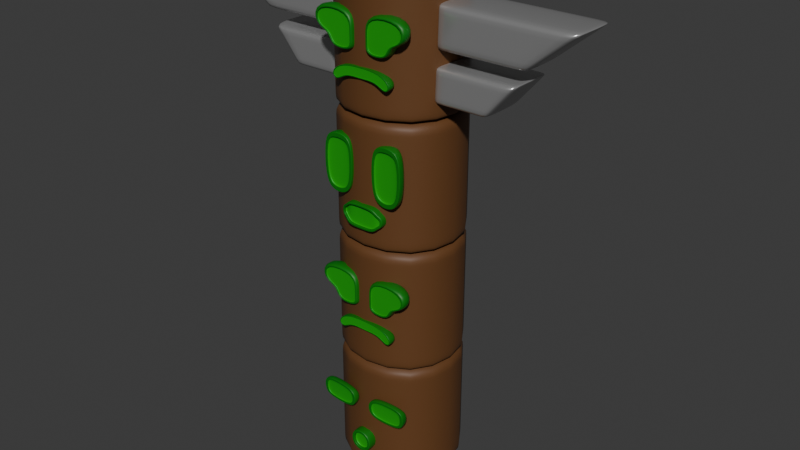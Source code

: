 # Source: totem.blend  (saved by Blender 4.5.90; exported with 4.5.12 LTS)
import bpy
from mathutils import Matrix  # noqa: F401  (used for matrix-valued properties, if any)

bpy.ops.wm.read_factory_settings(use_empty=True)
scene = bpy.context.scene
scene.name = 'Scene'

# ---- collections
col_totem = bpy.data.collections.new('Totem'); scene.collection.children.link(col_totem)
col_cara_1 = bpy.data.collections.new('Cara 1'); col_totem.children.link(col_cara_1)
col_cara_2 = bpy.data.collections.new('Cara 2'); col_totem.children.link(col_cara_2)
col_cara_3 = bpy.data.collections.new('Cara 3'); col_totem.children.link(col_cara_3)
col_cara_4 = bpy.data.collections.new('Cara 4'); col_totem.children.link(col_cara_4)

# ---- materials (node trees are filled in below, after node groups)
mat_madera = bpy.data.materials.new('Madera')
mat_madera.alpha_threshold = 0.0
mat_madera.roughness = 0.5
mat_madera.line_color = (0.0, 0.0, 0.0, 1.0)
mat_metal_pinchos = bpy.data.materials.new('Metal Pinchos')
mat_verde_oscuro = bpy.data.materials.new('Verde Oscuro')
mat_verde_chillon = bpy.data.materials.new('Verde Chillon')

# ---- material node trees
mat_madera.use_nodes = True; mat_madera.node_tree.nodes.clear()
_N = mat_madera.node_tree.nodes; _L = mat_madera.node_tree.links
n0 = _N.new('ShaderNodeOutputMaterial'); n0.name = 'Material Output'; n0.location = (200, 100)
n1 = _N.new('ShaderNodeBsdfPrincipled'); n1.name = 'Principled BSDF'; n1.location = (-200, 100)
n1.inputs[0].default_value = (0.132, 0.05377, 0.01672, 1.0)
n1.inputs[2].default_value = 0.5466
n1.inputs[3].default_value = 1.45
_L.new(n1.outputs[0], n0.inputs[0])
n0.is_active_output = True
mat_metal_pinchos.use_nodes = True; mat_metal_pinchos.node_tree.nodes.clear()
_N = mat_metal_pinchos.node_tree.nodes; _L = mat_metal_pinchos.node_tree.links
n0 = _N.new('ShaderNodeBsdfPrincipled'); n0.name = 'Principled BSDF'; n0.location = (-200, 100)
n0.inputs[0].default_value = (0.5274, 0.5274, 0.5274, 1.0)
n0.inputs[1].default_value = 0.6541
n0.inputs[2].default_value = 0.2824
n1 = _N.new('ShaderNodeOutputMaterial'); n1.name = 'Material Output'; n1.location = (200, 100)
_L.new(n0.outputs[0], n1.inputs[0])
n1.is_active_output = True
mat_verde_oscuro.use_nodes = True; mat_verde_oscuro.node_tree.nodes.clear()
_N = mat_verde_oscuro.node_tree.nodes; _L = mat_verde_oscuro.node_tree.links
n0 = _N.new('ShaderNodeBsdfPrincipled'); n0.name = 'Principled BSDF'; n0.location = (-200, 100)
n0.inputs[0].default_value = (0.0, 0.165, 0.0016, 1.0)
n1 = _N.new('ShaderNodeOutputMaterial'); n1.name = 'Material Output'; n1.location = (200, 100)
_L.new(n0.outputs[0], n1.inputs[0])
n1.is_active_output = True
mat_verde_chillon.use_nodes = True; mat_verde_chillon.node_tree.nodes.clear()
_N = mat_verde_chillon.node_tree.nodes; _L = mat_verde_chillon.node_tree.links
n0 = _N.new('ShaderNodeBsdfPrincipled'); n0.name = 'Principled BSDF'; n0.location = (-200, 100)
n0.inputs[0].default_value = (0.001655, 0.3427, 0.005364, 1.0)
n1 = _N.new('ShaderNodeOutputMaterial'); n1.name = 'Material Output'; n1.location = (200, 100)
_L.new(n0.outputs[0], n1.inputs[0])
n1.is_active_output = True

# ---- world
world_world = bpy.data.worlds.new('World'); scene.world = world_world
world_world.use_nodes = True; world_world.node_tree.nodes.clear()
_N = world_world.node_tree.nodes; _L = world_world.node_tree.links
n0 = _N.new('ShaderNodeOutputWorld'); n0.name = 'World Output'; n0.location = (200, 100)
n1 = _N.new('ShaderNodeBackground'); n1.name = 'Background'; n1.location = (-200, 100)
n1.inputs[0].default_value = (0.05088, 0.05088, 0.05088, 1.0)
_L.new(n1.outputs[0], n0.inputs[0])
n0.is_active_output = True
world_world.color = (0.05088, 0.05088, 0.05088)
world_world.sun_shadow_jitter_overblur = 0.0

# ---- meshes
me_cube = bpy.data.meshes.new('Cube')
me_cube.from_pydata([(1.0, 1.0, 1.0), (0.9262, 0.9262, -1.0), (1.0, -1.0, 1.0), (0.9262, -0.9262, -1.0), (-1.0, 1.0, 1.0), (-0.9262, 0.9262, -1.0), (-1.0, -1.0, 1.0), (-0.9262, -0.9262, -1.0), (1.0, 1.0, 0.7662), (-1.0, -1.0, 0.7662), (1.0, -1.0, 0.7662), (-1.0, 1.0, 0.7662), (1.0, 1.0, -0.7997), (1.0, -1.0, -0.7997), (-1.0, 1.0, -0.7997), (-1.0, -1.0, -0.7997), (-1.0, -1.0, -0.4865), (-1.0, -1.0, -0.1733), (-1.0, -1.0, 0.1398), (-1.0, -1.0, 0.453), (1.0, 1.0, 0.453), (1.0, 1.0, 0.1398), (1.0, 1.0, -0.1733), (1.0, 1.0, -0.4865), (1.0, -1.0, 0.453), (1.0, -1.0, 0.1398), (1.0, -1.0, -0.1733), (1.0, -1.0, -0.4865), (-1.0, 1.0, 0.453), (-1.0, 1.0, 0.1398), (-1.0, 1.0, -0.1733), (-1.0, 1.0, -0.4865), (-1.0, 1.0, -1.0), (-1.0, -1.0, -1.0), (1.0, 1.0, -1.0), (1.0, -1.0, -1.0)], [], [(0, 4, 6, 2), (10, 2, 6, 9), (9, 6, 4, 11), (5, 1, 3, 7), (8, 0, 2, 10), (11, 4, 0, 8), (28, 11, 8, 20), (20, 8, 10, 24), (19, 9, 11, 28), (24, 10, 9, 19), (35, 13, 15, 33), (33, 15, 14, 32), (34, 12, 13, 35), (32, 14, 12, 34), (13, 27, 16, 15), (27, 26, 17, 16), (26, 25, 18, 17), (25, 24, 19, 18), (15, 16, 31, 14), (16, 17, 30, 31), (17, 18, 29, 30), (18, 19, 28, 29), (12, 23, 27, 13), (23, 22, 26, 27), (22, 21, 25, 26), (21, 20, 24, 25), (14, 31, 23, 12), (31, 30, 22, 23), (30, 29, 21, 22), (29, 28, 20, 21), (5, 7, 33, 32), (1, 5, 32, 34), (7, 3, 35, 33), (3, 1, 34, 35)])
me_cube.polygons.foreach_set('use_smooth', [True] * 34)
_uv = me_cube.uv_layers.new(name='UVMap')
_uv.uv.foreach_set('vector', [0.625, 0.5, 0.875, 0.5, 0.875, 0.75, 0.625, 0.75, 0.5958, 0.75, 0.625, 0.75, 0.625, 1.0, 0.5958, 1.0, 0.5958, 0.0, 0.625, 0.0, 0.625, 0.25, 0.5958, 0.25, 0.1342, 0.5092, 0.3658, 0.5092, 0.3658, 0.7408, 0.1342, 0.7408, 0.5958, 0.5, 0.625, 0.5, 0.625, 0.75, 0.5958, 0.75, 0.5958, 0.25, 0.625, 0.25, 0.625, 0.5, 0.5958, 0.5, 0.5566, 0.25, 0.5958, 0.25, 0.5958, 0.5, 0.5566, 0.5, 0.5566, 0.5, 0.5958, 0.5, 0.5958, 0.75, 0.5566, 0.75, 0.5566, 0.0, 0.5958, 0.0, 0.5958, 0.25, 0.5566, 0.25, 0.5566, 0.75, 0.5958, 0.75, 0.5958, 1.0, 0.5566, 1.0, 0.375, 0.75, 0.4, 0.75, 0.4, 1.0, 0.375, 1.0, 0.375, 0.0, 0.4, 0.0, 0.4, 0.25, 0.375, 0.25, 0.375, 0.5, 0.4, 0.5, 0.4, 0.75, 0.375, 0.75, 0.375, 0.25, 0.4, 0.25, 0.4, 0.5, 0.375, 0.5, 0.4, 0.75, 0.4392, 0.75, 0.4392, 1.0, 0.4, 1.0, 0.4392, 0.75, 0.4783, 0.75, 0.4783, 1.0, 0.4392, 1.0, 0.4783, 0.75, 0.5175, 0.75, 0.5175, 1.0, 0.4783, 1.0, 0.5175, 0.75, 0.5566, 0.75, 0.5566, 1.0, 0.5175, 1.0, 0.4, 0.0, 0.4392, 0.0, 0.4392, 0.25, 0.4, 0.25, 0.4392, 0.0, 0.4783, 0.0, 0.4783, 0.25, 0.4392, 0.25, 0.4783, 0.0, 0.5175, 0.0, 0.5175, 0.25, 0.4783, 0.25, 0.5175, 0.0, 0.5566, 0.0, 0.5566, 0.25, 0.5175, 0.25, 0.4, 0.5, 0.4392, 0.5, 0.4392, 0.75, 0.4, 0.75, 0.4392, 0.5, 0.4783, 0.5, 0.4783, 0.75, 0.4392, 0.75, 0.4783, 0.5, 0.5175, 0.5, 0.5175, 0.75, 0.4783, 0.75, 0.5175, 0.5, 0.5566, 0.5, 0.5566, 0.75, 0.5175, 0.75, 0.4, 0.25, 0.4392, 0.25, 0.4392, 0.5, 0.4, 0.5, 0.4392, 0.25, 0.4783, 0.25, 0.4783, 0.5, 0.4392, 0.5, 0.4783, 0.25, 0.5175, 0.25, 0.5175, 0.5, 0.4783, 0.5, 0.5175, 0.25, 0.5566, 0.25, 0.5566, 0.5, 0.5175, 0.5, 0.1342, 0.5092, 0.1342, 0.7408, 0.125, 0.75, 0.125, 0.5, 0.3658, 0.5092, 0.1342, 0.5092, 0.125, 0.5, 0.375, 0.5, 0.1342, 0.7408, 0.3658, 0.7408, 0.375, 0.75, 0.125, 0.75, 0.3658, 0.7408, 0.3658, 0.5092, 0.375, 0.5, 0.375, 0.75])
me_cube.materials.append(mat_madera)
me_cube.use_mirror_vertex_groups = False
me_cube.update()
me_cube_003 = bpy.data.meshes.new('Cube.003')
me_cube_003.from_pydata([(-1.039, -1.0, -1.658), (-1.039, -1.0, 1.0), (-1.039, 1.0, -1.658), (-1.039, 1.0, 1.0), (0.3061, -1.0, -1.658), (1.101, -1.0, 1.0), (0.3061, 1.0, -1.658), (1.101, 1.0, 1.0), (-0.9943, 1.0, -1.658), (-0.968, 1.0, 1.0), (-0.9943, -1.0, -1.658), (-0.968, -1.0, 1.0), (0.9964, 1.0, 1.0), (0.2403, -1.0, -1.658), (0.2403, 1.0, -1.658), (0.9964, -1.0, 1.0), (-1.039, -1.0, 0.7308), (-1.039, 1.0, 0.7308), (1.021, 1.0, 0.7308), (1.021, -1.0, 0.7308), (-0.9707, -1.0, 0.7308), (-0.9707, 1.0, 0.7308), (0.9198, -1.0, 0.7308), (0.9198, 1.0, 0.7308), (-1.039, 1.0, -1.348), (0.3988, 1.0, -1.348), (0.3988, -1.0, -1.348), (-0.9912, -1.0, -1.348), (-0.9912, 1.0, -1.348), (0.3285, -1.0, -1.348), (0.3285, 1.0, -1.348), (-1.039, -1.0, -1.348), (-1.048, -1.0, -4.656), (-1.048, -1.0, -2.427), (-1.048, 1.0, -4.656), (-1.048, 1.0, -2.427), (-0.2415, -1.0, -4.656), (0.2353, -1.0, -2.427), (-0.2415, 1.0, -4.656), (0.2353, 1.0, -2.427), (-1.021, 1.0, -4.656), (-1.005, 1.0, -2.427), (-1.021, -1.0, -4.656), (-1.005, -1.0, -2.427), (0.1725, 1.0, -2.427), (-0.2809, -1.0, -4.656), (-0.2809, 1.0, -4.656), (0.1725, -1.0, -2.427), (-1.048, -1.0, -2.653), (-1.048, 1.0, -2.653), (0.187, 1.0, -2.653), (0.187, -1.0, -2.653), (-1.007, -1.0, -2.653), (-1.007, 1.0, -2.653), (0.1266, -1.0, -2.653), (0.1266, 1.0, -2.653), (-1.048, 1.0, -4.396), (-0.1858, 1.0, -4.396), (-0.1858, -1.0, -4.396), (-1.019, -1.0, -4.396), (-1.019, 1.0, -4.396), (-0.228, -1.0, -4.396), (-0.228, 1.0, -4.396), (-1.048, -1.0, -4.396)], [], [(16, 1, 3, 17), (23, 12, 7, 18), (18, 7, 5, 19), (20, 11, 1, 16), (14, 6, 4, 13), (9, 3, 1, 11), (12, 9, 11, 15), (2, 8, 10, 0), (22, 15, 11, 20), (17, 3, 9, 21), (19, 5, 15, 22), (7, 12, 15, 5), (8, 14, 13, 10), (21, 9, 12, 23), (28, 21, 23, 30), (26, 19, 22, 29), (24, 17, 21, 28), (29, 22, 20, 27), (27, 20, 16, 31), (25, 18, 19, 26), (30, 23, 18, 25), (31, 16, 17, 24), (0, 31, 24, 2), (14, 30, 25, 6), (6, 25, 26, 4), (10, 27, 31, 0), (13, 29, 27, 10), (2, 24, 28, 8), (4, 26, 29, 13), (8, 28, 30, 14), (48, 33, 35, 49), (55, 44, 39, 50), (50, 39, 37, 51), (52, 43, 33, 48), (46, 38, 36, 45), (41, 35, 33, 43), (44, 41, 43, 47), (34, 40, 42, 32), (54, 47, 43, 52), (49, 35, 41, 53), (51, 37, 47, 54), (39, 44, 47, 37), (40, 46, 45, 42), (53, 41, 44, 55), (60, 53, 55, 62), (58, 51, 54, 61), (56, 49, 53, 60), (61, 54, 52, 59), (59, 52, 48, 63), (57, 50, 51, 58), (62, 55, 50, 57), (63, 48, 49, 56), (32, 63, 56, 34), (46, 62, 57, 38), (38, 57, 58, 36), (42, 59, 63, 32), (45, 61, 59, 42), (34, 56, 60, 40), (36, 58, 61, 45), (40, 60, 62, 46)])
me_cube_003.polygons.foreach_set('use_smooth', [True] * 60)
_uv = me_cube_003.uv_layers.new(name='UVMap')
_uv.uv.foreach_set('vector', [0.5997, 0.0, 0.625, 0.0, 0.625, 0.25, 0.5997, 0.25, 0.5997, 0.4878, 0.625, 0.4878, 0.625, 0.5, 0.5997, 0.5, 0.5997, 0.5, 0.625, 0.5, 0.625, 0.75, 0.5997, 0.75, 0.5997, 0.9917, 0.625, 0.9917, 0.625, 1.0, 0.5997, 1.0, 0.3628, 0.5, 0.375, 0.5, 0.375, 0.75, 0.3628, 0.75, 0.8667, 0.5, 0.875, 0.5, 0.875, 0.75, 0.8667, 0.75, 0.6372, 0.5, 0.8667, 0.5, 0.8667, 0.75, 0.6372, 0.75, 0.125, 0.5, 0.1333, 0.5, 0.1333, 0.75, 0.125, 0.75, 0.5997, 0.7622, 0.625, 0.7622, 0.625, 0.9917, 0.5997, 0.9917, 0.5997, 0.25, 0.625, 0.25, 0.625, 0.2583, 0.5997, 0.2583, 0.5997, 0.75, 0.625, 0.75, 0.625, 0.7622, 0.5997, 0.7622, 0.625, 0.5, 0.6372, 0.5, 0.6372, 0.75, 0.625, 0.75, 0.1333, 0.5, 0.3628, 0.5, 0.3628, 0.75, 0.1333, 0.75, 0.5997, 0.2583, 0.625, 0.2583, 0.625, 0.4878, 0.5997, 0.4878, 0.4042, 0.2583, 0.5997, 0.2583, 0.5997, 0.4878, 0.4042, 0.4878, 0.4042, 0.75, 0.5997, 0.75, 0.5997, 0.7622, 0.4042, 0.7622, 0.4042, 0.25, 0.5997, 0.25, 0.5997, 0.2583, 0.4042, 0.2583, 0.4042, 0.7622, 0.5997, 0.7622, 0.5997, 0.9917, 0.4042, 0.9917, 0.4042, 0.9917, 0.5997, 0.9917, 0.5997, 1.0, 0.4042, 1.0, 0.4042, 0.5, 0.5997, 0.5, 0.5997, 0.75, 0.4042, 0.75, 0.4042, 0.4878, 0.5997, 0.4878, 0.5997, 0.5, 0.4042, 0.5, 0.4042, 0.0, 0.5997, 0.0, 0.5997, 0.25, 0.4042, 0.25, 0.375, 0.0, 0.4042, 0.0, 0.4042, 0.25, 0.375, 0.25, 0.375, 0.4878, 0.4042, 0.4878, 0.4042, 0.5, 0.375, 0.5, 0.375, 0.5, 0.4042, 0.5, 0.4042, 0.75, 0.375, 0.75, 0.375, 0.9917, 0.4042, 0.9917, 0.4042, 1.0, 0.375, 1.0, 0.375, 0.7622, 0.4042, 0.7622, 0.4042, 0.9917, 0.375, 0.9917, 0.375, 0.25, 0.4042, 0.25, 0.4042, 0.2583, 0.375, 0.2583, 0.375, 0.75, 0.4042, 0.75, 0.4042, 0.7622, 0.375, 0.7622, 0.375, 0.2583, 0.4042, 0.2583, 0.4042, 0.4878, 0.375, 0.4878, 0.5997, 0.0, 0.625, 0.0, 0.625, 0.25, 0.5997, 0.25, 0.5997, 0.4878, 0.625, 0.4878, 0.625, 0.5, 0.5997, 0.5, 0.5997, 0.5, 0.625, 0.5, 0.625, 0.75, 0.5997, 0.75, 0.5997, 0.9917, 0.625, 0.9917, 0.625, 1.0, 0.5997, 1.0, 0.3628, 0.5, 0.375, 0.5, 0.375, 0.75, 0.3628, 0.75, 0.8667, 0.5, 0.875, 0.5, 0.875, 0.75, 0.8667, 0.75, 0.6372, 0.5, 0.8667, 0.5, 0.8667, 0.75, 0.6372, 0.75, 0.125, 0.5, 0.1333, 0.5, 0.1333, 0.75, 0.125, 0.75, 0.5997, 0.7622, 0.625, 0.7622, 0.625, 0.9917, 0.5997, 0.9917, 0.5997, 0.25, 0.625, 0.25, 0.625, 0.2583, 0.5997, 0.2583, 0.5997, 0.75, 0.625, 0.75, 0.625, 0.7622, 0.5997, 0.7622, 0.625, 0.5, 0.6372, 0.5, 0.6372, 0.75, 0.625, 0.75, 0.1333, 0.5, 0.3628, 0.5, 0.3628, 0.75, 0.1333, 0.75, 0.5997, 0.2583, 0.625, 0.2583, 0.625, 0.4878, 0.5997, 0.4878, 0.4042, 0.2583, 0.5997, 0.2583, 0.5997, 0.4878, 0.4042, 0.4878, 0.4042, 0.75, 0.5997, 0.75, 0.5997, 0.7622, 0.4042, 0.7622, 0.4042, 0.25, 0.5997, 0.25, 0.5997, 0.2583, 0.4042, 0.2583, 0.4042, 0.7622, 0.5997, 0.7622, 0.5997, 0.9917, 0.4042, 0.9917, 0.4042, 0.9917, 0.5997, 0.9917, 0.5997, 1.0, 0.4042, 1.0, 0.4042, 0.5, 0.5997, 0.5, 0.5997, 0.75, 0.4042, 0.75, 0.4042, 0.4878, 0.5997, 0.4878, 0.5997, 0.5, 0.4042, 0.5, 0.4042, 0.0, 0.5997, 0.0, 0.5997, 0.25, 0.4042, 0.25, 0.375, 0.0, 0.4042, 0.0, 0.4042, 0.25, 0.375, 0.25, 0.375, 0.4878, 0.4042, 0.4878, 0.4042, 0.5, 0.375, 0.5, 0.375, 0.5, 0.4042, 0.5, 0.4042, 0.75, 0.375, 0.75, 0.375, 0.9917, 0.4042, 0.9917, 0.4042, 1.0, 0.375, 1.0, 0.375, 0.7622, 0.4042, 0.7622, 0.4042, 0.9917, 0.375, 0.9917, 0.375, 0.25, 0.4042, 0.25, 0.4042, 0.2583, 0.375, 0.2583, 0.375, 0.75, 0.4042, 0.75, 0.4042, 0.7622, 0.375, 0.7622, 0.375, 0.2583, 0.4042, 0.2583, 0.4042, 0.4878, 0.375, 0.4878])
me_cube_003.materials.append(mat_metal_pinchos)
me_cube_003.update()
me_cube_005 = bpy.data.meshes.new('Cube.005')
me_cube_005.from_pydata([(0.8772, -0.2336, -0.6697), (1.113, -0.2336, 0.6984), (0.8242, 0.2336, -0.7692), (1.176, 0.2336, 0.7692), (0.0, 0.2336, -1.0), (0.0, 0.2336, 1.0), (0.0, -0.2336, -0.9153), (0.0, -0.2336, 0.9169), (1.754, 0.2336, -0.9758), (1.402, 0.2336, -2.514), (1.388, -0.2336, -2.211), (1.669, -0.2336, -0.9799), (-0.8772, -0.2336, -0.6697), (-1.113, -0.2336, 0.6984), (-0.8242, 0.2336, -0.7692), (-1.176, 0.2336, 0.7692), (-1.754, 0.2336, -0.9758), (-1.402, 0.2336, -2.514), (-1.388, -0.2336, -2.211), (-1.669, -0.2336, -0.9799), (0.0, -0.2336, -1.0), (0.8242, -0.2336, -0.7692), (1.176, -0.2336, 0.7692), (0.0, -0.2336, 1.0), (1.754, -0.2336, -0.9758), (1.402, -0.2336, -2.514), (-0.8242, -0.2336, -0.7692), (-1.176, -0.2336, 0.7692), (-1.754, -0.2336, -0.9758), (-1.402, -0.2336, -2.514), (1.113, -0.2174, 0.6984), (0.8772, -0.2174, -0.6697), (0.0, -0.2174, 0.9169), (0.0, -0.2174, -0.9153), (-1.113, -0.2174, 0.6984), (-0.8772, -0.2174, -0.6697), (1.669, -0.2174, -0.9799), (1.388, -0.2174, -2.211), (-1.669, -0.2174, -0.9799), (-1.388, -0.2174, -2.211), (1.388, -0.2303, -2.211), (0.0, -0.2303, 0.9169), (-1.113, -0.2303, 0.6984), (0.8772, -0.2303, -0.6697), (0.0, -0.2303, -0.9153), (-1.388, -0.2303, -2.211), (-1.669, -0.2303, -0.9799), (1.113, -0.2303, 0.6984), (1.669, -0.2303, -0.9799), (-0.8772, -0.2303, -0.6697), (1.388, -0.2213, -2.211), (-1.113, -0.2213, 0.6984), (-1.388, -0.2213, -2.211), (1.113, -0.2213, 0.6984), (-0.8772, -0.2213, -0.6697), (0.0, -0.2213, 0.9169), (0.8772, -0.2213, -0.6697), (0.0, -0.2213, -0.9153), (-1.669, -0.2213, -0.9799), (1.669, -0.2213, -0.9799), (0.8442, -0.2336, -0.7317), (0.0, -0.2336, -0.9681), (0.0, -0.2336, 0.9687), (1.152, -0.2336, 0.7425), (1.722, -0.2336, -0.9774), (1.397, -0.2336, -2.4), (-0.8442, -0.2336, -0.7317), (-1.152, -0.2336, 0.7425), (-1.397, -0.2336, -2.4), (-1.722, -0.2336, -0.9774)], [], [(4, 5, 3, 2), (58, 52, 39, 38), (4, 2, 21, 20), (3, 5, 23, 22), (57, 56, 31, 33), (9, 8, 24, 25), (21, 2, 9, 25), (3, 22, 24, 8), (2, 3, 8, 9), (4, 14, 15, 5), (56, 50, 37, 31), (4, 20, 26, 14), (15, 27, 23, 5), (55, 51, 34, 32), (17, 29, 28, 16), (26, 29, 17, 14), (15, 16, 28, 27), (14, 17, 16, 15), (60, 61, 20, 21), (62, 63, 22, 23), (64, 65, 25, 24), (65, 60, 21, 25), (63, 64, 24, 22), (61, 66, 26, 20), (67, 62, 23, 27), (68, 69, 28, 29), (66, 68, 29, 26), (69, 67, 27, 28), (30, 31, 37, 36), (31, 30, 32, 33), (34, 38, 39, 35), (35, 33, 32, 34), (59, 53, 30, 36), (53, 55, 32, 30), (52, 54, 35, 39), (54, 57, 33, 35), (50, 59, 36, 37), (51, 58, 38, 34), (13, 19, 46, 42), (10, 11, 48, 40), (12, 6, 44, 49), (18, 12, 49, 45), (1, 7, 41, 47), (11, 1, 47, 48), (7, 13, 42, 41), (0, 10, 40, 43), (6, 0, 43, 44), (19, 18, 45, 46), (42, 46, 58, 51), (40, 48, 59, 50), (49, 44, 57, 54), (45, 49, 54, 52), (47, 41, 55, 53), (48, 47, 53, 59), (41, 42, 51, 55), (43, 40, 50, 56), (44, 43, 56, 57), (46, 45, 52, 58), (19, 13, 67, 69), (12, 18, 68, 66), (18, 19, 69, 68), (13, 7, 62, 67), (6, 12, 66, 61), (1, 11, 64, 63), (10, 0, 60, 65), (11, 10, 65, 64), (7, 1, 63, 62), (0, 6, 61, 60)])
me_cube_005.polygons.foreach_set('use_smooth', [True] * 68)
me_cube_005.polygons.foreach_set('material_index', [0, 1, 0, 0, 1, 0, 0, 0, 0, 0, 1, 0, 0, 1, 0, 0, 0, 0, 0, 0, 0, 0, 0, 0, 0, 0, 0, 0, 1, 1, 1, 1, 1, 1, 1, 1, 1, 1, 0, 0, 0, 0, 0, 0, 0, 0, 0, 0, 0, 0, 0, 0, 0, 0, 0, 0, 0, 0, 0, 0, 0, 0, 0, 0, 0, 0, 0, 0])
_uv = me_cube_005.uv_layers.new(name='UVMap')
_uv.uv.foreach_set('vector', [0.375, 0.375, 0.625, 0.375, 0.625, 0.5, 0.375, 0.5, 0.6001, 0.75, 0.3999, 0.75, 0.3999, 0.75, 0.6001, 0.75, 0.25, 0.5, 0.375, 0.5, 0.375, 0.75, 0.25, 0.75, 0.625, 0.5, 0.75, 0.5, 0.75, 0.75, 0.625, 0.75, 0.3856, 0.875, 0.3999, 0.75, 0.3999, 0.75, 0.3856, 0.875, 0.375, 0.5, 0.625, 0.5, 0.625, 0.75, 0.375, 0.75, 0.375, 0.75, 0.375, 0.5, 0.375, 0.5, 0.375, 0.75, 0.625, 0.5, 0.625, 0.75, 0.625, 0.75, 0.625, 0.5, 0.375, 0.5, 0.625, 0.5, 0.625, 0.5, 0.375, 0.5, 0.375, 0.375, 0.375, 0.5, 0.625, 0.5, 0.625, 0.375, 0.3999, 0.75, 0.3999, 0.75, 0.3999, 0.75, 0.3999, 0.75, 0.25, 0.5, 0.25, 0.75, 0.375, 0.75, 0.375, 0.5, 0.625, 0.5, 0.625, 0.75, 0.75, 0.75, 0.75, 0.5, 0.6146, 0.875, 0.6001, 0.75, 0.6001, 0.75, 0.6146, 0.875, 0.375, 0.5, 0.375, 0.75, 0.625, 0.75, 0.625, 0.5, 0.375, 0.75, 0.375, 0.75, 0.375, 0.5, 0.375, 0.5, 0.625, 0.5, 0.625, 0.5, 0.625, 0.75, 0.625, 0.75, 0.375, 0.5, 0.375, 0.5, 0.625, 0.5, 0.625, 0.5, 0.3844, 0.75, 0.379, 0.875, 0.375, 0.875, 0.375, 0.75, 0.6211, 0.875, 0.6156, 0.75, 0.625, 0.75, 0.625, 0.875, 0.6156, 0.75, 0.3844, 0.75, 0.375, 0.75, 0.625, 0.75, 0.3844, 0.75, 0.3844, 0.75, 0.375, 0.75, 0.375, 0.75, 0.6156, 0.75, 0.6156, 0.75, 0.625, 0.75, 0.625, 0.75, 0.379, 0.875, 0.3844, 0.75, 0.375, 0.75, 0.375, 0.875, 0.6156, 0.75, 0.6211, 0.875, 0.625, 0.875, 0.625, 0.75, 0.3844, 0.75, 0.6156, 0.75, 0.625, 0.75, 0.375, 0.75, 0.3844, 0.75, 0.3844, 0.75, 0.375, 0.75, 0.375, 0.75, 0.6156, 0.75, 0.6156, 0.75, 0.625, 0.75, 0.625, 0.75, 0.6001, 0.75, 0.3999, 0.75, 0.3999, 0.75, 0.6001, 0.75, 0.3999, 0.75, 0.6001, 0.75, 0.6146, 0.875, 0.3856, 0.875, 0.6001, 0.75, 0.6001, 0.75, 0.3999, 0.75, 0.3999, 0.75, 0.3999, 0.75, 0.3856, 0.875, 0.6146, 0.875, 0.6001, 0.75, 0.6001, 0.75, 0.6001, 0.75, 0.6001, 0.75, 0.6001, 0.75, 0.6001, 0.75, 0.6146, 0.875, 0.6146, 0.875, 0.6001, 0.75, 0.3999, 0.75, 0.3999, 0.75, 0.3999, 0.75, 0.3999, 0.75, 0.3999, 0.75, 0.3856, 0.875, 0.3856, 0.875, 0.3999, 0.75, 0.3999, 0.75, 0.6001, 0.75, 0.6001, 0.75, 0.3999, 0.75, 0.6001, 0.75, 0.6001, 0.75, 0.6001, 0.75, 0.6001, 0.75, 0.6001, 0.75, 0.6001, 0.75, 0.6001, 0.75, 0.6001, 0.75, 0.3999, 0.75, 0.6001, 0.75, 0.6001, 0.75, 0.3999, 0.75, 0.3999, 0.75, 0.3856, 0.875, 0.3856, 0.875, 0.3999, 0.75, 0.3999, 0.75, 0.3999, 0.75, 0.3999, 0.75, 0.3999, 0.75, 0.6001, 0.75, 0.6146, 0.875, 0.6146, 0.875, 0.6001, 0.75, 0.6001, 0.75, 0.6001, 0.75, 0.6001, 0.75, 0.6001, 0.75, 0.6146, 0.875, 0.6001, 0.75, 0.6001, 0.75, 0.6146, 0.875, 0.3999, 0.75, 0.3999, 0.75, 0.3999, 0.75, 0.3999, 0.75, 0.3856, 0.875, 0.3999, 0.75, 0.3999, 0.75, 0.3856, 0.875, 0.6001, 0.75, 0.3999, 0.75, 0.3999, 0.75, 0.6001, 0.75, 0.6001, 0.75, 0.6001, 0.75, 0.6001, 0.75, 0.6001, 0.75, 0.3999, 0.75, 0.6001, 0.75, 0.6001, 0.75, 0.3999, 0.75, 0.3999, 0.75, 0.3856, 0.875, 0.3856, 0.875, 0.3999, 0.75, 0.3999, 0.75, 0.3999, 0.75, 0.3999, 0.75, 0.3999, 0.75, 0.6001, 0.75, 0.6146, 0.875, 0.6146, 0.875, 0.6001, 0.75, 0.6001, 0.75, 0.6001, 0.75, 0.6001, 0.75, 0.6001, 0.75, 0.6146, 0.875, 0.6001, 0.75, 0.6001, 0.75, 0.6146, 0.875, 0.3999, 0.75, 0.3999, 0.75, 0.3999, 0.75, 0.3999, 0.75, 0.3856, 0.875, 0.3999, 0.75, 0.3999, 0.75, 0.3856, 0.875, 0.6001, 0.75, 0.3999, 0.75, 0.3999, 0.75, 0.6001, 0.75, 0.6001, 0.75, 0.6001, 0.75, 0.6156, 0.75, 0.6156, 0.75, 0.3999, 0.75, 0.3999, 0.75, 0.3844, 0.75, 0.3844, 0.75, 0.3999, 0.75, 0.6001, 0.75, 0.6156, 0.75, 0.3844, 0.75, 0.6001, 0.75, 0.6146, 0.875, 0.6211, 0.875, 0.6156, 0.75, 0.3856, 0.875, 0.3999, 0.75, 0.3844, 0.75, 0.379, 0.875, 0.6001, 0.75, 0.6001, 0.75, 0.6156, 0.75, 0.6156, 0.75, 0.3999, 0.75, 0.3999, 0.75, 0.3844, 0.75, 0.3844, 0.75, 0.6001, 0.75, 0.3999, 0.75, 0.3844, 0.75, 0.6156, 0.75, 0.6146, 0.875, 0.6001, 0.75, 0.6156, 0.75, 0.6211, 0.875, 0.3999, 0.75, 0.3856, 0.875, 0.379, 0.875, 0.3844, 0.75])
me_cube_005.materials.append(mat_verde_oscuro)
me_cube_005.materials.append(mat_verde_chillon)
me_cube_005.update()
me_cube_001 = bpy.data.meshes.new('Cube.001')
me_cube_001.from_pydata([(-1.0, -0.3871, 0.04383), (-1.0, -0.3871, 1.0), (-1.0, 0.3871, 0.04383), (-1.0, 0.3871, 1.0), (1.0, -0.3871, 0.04383), (1.0, -0.3871, 1.0), (1.0, 0.3871, 0.04383), (1.0, 0.3871, 1.0), (-1.0, -0.3871, -0.2951), (-1.0, 0.3871, -0.2951), (0.2272, -0.3871, -0.1535), (0.2272, 0.3871, -0.1535), (-1.0, -0.3871, -0.7424), (-1.0, 0.3871, -0.7424), (0.1324, -0.3871, -0.7424), (0.1324, 0.3871, -0.7424), (-0.872, -0.3871, 0.03748), (-0.872, -0.3871, 0.8498), (0.8271, -0.3871, 0.8498), (0.8271, -0.3871, 0.03748), (-0.872, -0.3871, -0.2504), (0.1033, -0.3871, -0.1088), (-0.872, -0.3871, -0.6305), (0.09004, -0.3871, -0.6305), (-0.872, -0.3165, 0.03748), (-0.872, -0.3165, 0.8498), (0.8271, -0.3165, 0.8498), (0.8271, -0.3165, 0.03748), (-0.872, -0.3165, -0.2504), (0.1033, -0.3165, -0.1088), (-0.872, -0.3165, -0.6305), (0.09004, -0.3165, -0.6305), (-0.872, -0.3305, -0.2504), (-0.872, -0.3305, -0.6305), (0.09004, -0.3305, -0.6305), (0.8271, -0.3305, 0.03748), (0.1033, -0.3305, -0.1088), (-0.872, -0.3305, 0.8498), (0.8271, -0.3305, 0.8498), (-0.872, -0.3305, 0.03748), (-0.872, -0.3783, -0.2504), (0.1033, -0.3783, -0.1088), (0.8271, -0.3783, 0.8498), (-0.872, -0.3783, 0.03748), (-0.872, -0.3783, -0.6305), (0.09004, -0.3783, -0.6305), (0.8271, -0.3783, 0.03748), (-0.872, -0.3783, 0.8498)], [], [(0, 1, 3, 2), (2, 3, 7, 6), (6, 7, 5, 4), (14, 10, 21, 23), (6, 4, 10, 11), (7, 3, 1, 5), (11, 10, 14, 15), (1, 0, 16, 17), (2, 6, 11, 9), (0, 2, 9, 8), (13, 15, 14, 12), (8, 9, 13, 12), (12, 14, 23, 22), (9, 11, 15, 13), (36, 35, 27, 29), (33, 34, 31, 30), (32, 33, 30, 28), (5, 1, 17, 18), (4, 5, 18, 19), (0, 8, 20, 16), (8, 12, 22, 20), (10, 4, 19, 21), (27, 26, 25, 24), (27, 24, 28, 29), (29, 28, 30, 31), (38, 37, 25, 26), (35, 38, 26, 27), (34, 36, 29, 31), (39, 32, 28, 24), (37, 39, 24, 25), (47, 43, 39, 37), (43, 40, 32, 39), (45, 41, 36, 34), (46, 42, 38, 35), (42, 47, 37, 38), (40, 44, 33, 32), (44, 45, 34, 33), (41, 46, 35, 36), (21, 19, 46, 41), (22, 23, 45, 44), (20, 22, 44, 40), (18, 17, 47, 42), (19, 18, 42, 46), (23, 21, 41, 45), (16, 20, 40, 43), (17, 16, 43, 47)])
me_cube_001.polygons.foreach_set('use_smooth', [True] * 46)
me_cube_001.polygons.foreach_set('material_index', [0, 0, 0, 0, 0, 0, 0, 0, 0, 0, 0, 0, 0, 0, 1, 1, 1, 0, 0, 0, 0, 0, 1, 1, 1, 1, 1, 1, 1, 1, 0, 0, 0, 0, 0, 0, 0, 0, 0, 0, 0, 0, 0, 0, 0, 0])
_uv = me_cube_001.uv_layers.new(name='UVMap')
_uv.uv.foreach_set('vector', [0.375, 0.0, 0.625, 0.0, 0.625, 0.25, 0.375, 0.25, 0.375, 0.25, 0.625, 0.25, 0.625, 0.5, 0.375, 0.5, 0.375, 0.5, 0.625, 0.5, 0.625, 0.75, 0.375, 0.75, 0.375, 0.75, 0.375, 0.75, 0.375, 0.75, 0.375, 0.75, 0.375, 0.5, 0.375, 0.75, 0.375, 0.75, 0.375, 0.5, 0.625, 0.5, 0.875, 0.5, 0.875, 0.75, 0.625, 0.75, 0.375, 0.5, 0.375, 0.75, 0.375, 0.75, 0.375, 0.5, 0.625, 0.0, 0.375, 0.0, 0.375, 0.0, 0.625, 0.0, 0.375, 0.25, 0.375, 0.5, 0.375, 0.5, 0.375, 0.25, 0.375, 0.0, 0.375, 0.25, 0.375, 0.25, 0.375, 0.0, 0.125, 0.5, 0.375, 0.5, 0.375, 0.75, 0.125, 0.75, 0.375, 0.0, 0.375, 0.25, 0.375, 0.25, 0.375, 0.0, 0.125, 0.75, 0.375, 0.75, 0.375, 0.75, 0.125, 0.75, 0.375, 0.25, 0.375, 0.5, 0.375, 0.5, 0.375, 0.25, 0.375, 0.75, 0.375, 0.75, 0.375, 0.75, 0.375, 0.75, 0.125, 0.75, 0.375, 0.75, 0.375, 0.75, 0.125, 0.75, 0.375, 0.0, 0.375, 0.0, 0.375, 0.0, 0.375, 0.0, 0.625, 0.75, 0.875, 0.75, 0.875, 0.75, 0.625, 0.75, 0.375, 0.75, 0.625, 0.75, 0.625, 0.75, 0.375, 0.75, 0.375, 0.0, 0.375, 0.0, 0.375, 0.0, 0.375, 0.0, 0.375, 0.0, 0.375, 0.0, 0.375, 0.0, 0.375, 0.0, 0.375, 0.75, 0.375, 0.75, 0.375, 0.75, 0.375, 0.75, 0.375, 0.75, 0.625, 0.75, 0.625, 1.0, 0.375, 1.0, 0.375, 0.75, 0.375, 1.0, 0.375, 1.0, 0.375, 0.75, 0.375, 0.75, 0.375, 1.0, 0.375, 1.0, 0.375, 0.75, 0.625, 0.75, 0.875, 0.75, 0.875, 0.75, 0.625, 0.75, 0.375, 0.75, 0.625, 0.75, 0.625, 0.75, 0.375, 0.75, 0.375, 0.75, 0.375, 0.75, 0.375, 0.75, 0.375, 0.75, 0.375, 0.0, 0.375, 0.0, 0.375, 0.0, 0.375, 0.0, 0.625, 0.0, 0.375, 0.0, 0.375, 0.0, 0.625, 0.0, 0.625, 0.0, 0.375, 0.0, 0.375, 0.0, 0.625, 0.0, 0.375, 0.0, 0.375, 0.0, 0.375, 0.0, 0.375, 0.0, 0.375, 0.75, 0.375, 0.75, 0.375, 0.75, 0.375, 0.75, 0.375, 0.75, 0.625, 0.75, 0.625, 0.75, 0.375, 0.75, 0.625, 0.75, 0.875, 0.75, 0.875, 0.75, 0.625, 0.75, 0.375, 0.0, 0.375, 0.0, 0.375, 0.0, 0.375, 0.0, 0.125, 0.75, 0.375, 0.75, 0.375, 0.75, 0.125, 0.75, 0.375, 0.75, 0.375, 0.75, 0.375, 0.75, 0.375, 0.75, 0.375, 0.75, 0.375, 0.75, 0.375, 0.75, 0.375, 0.75, 0.125, 0.75, 0.375, 0.75, 0.375, 0.75, 0.125, 0.75, 0.375, 0.0, 0.375, 0.0, 0.375, 0.0, 0.375, 0.0, 0.625, 0.75, 0.875, 0.75, 0.875, 0.75, 0.625, 0.75, 0.375, 0.75, 0.625, 0.75, 0.625, 0.75, 0.375, 0.75, 0.375, 0.75, 0.375, 0.75, 0.375, 0.75, 0.375, 0.75, 0.375, 0.0, 0.375, 0.0, 0.375, 0.0, 0.375, 0.0, 0.625, 0.0, 0.375, 0.0, 0.375, 0.0, 0.625, 0.0])
me_cube_001.materials.append(mat_verde_oscuro)
me_cube_001.materials.append(mat_verde_chillon)
me_cube_001.update()
me_cube_007 = bpy.data.meshes.new('Cube.007')
me_cube_007.from_pydata([(1.434, -0.8799, 0.256), (1.434, -0.8799, -0.256), (0.9008, -1.027, -0.811), (0.9008, -1.027, 0.811), (0.0, -1.0, -0.811), (0.0, -1.0, 0.811), (1.145, -0.9598, -0.4185), (1.145, -0.9598, 0.4185), (-1.434, -0.8799, 0.256), (-1.434, -0.8799, -0.256), (-0.9008, -1.027, -0.811), (-0.9008, -1.027, 0.811), (-1.145, -0.9598, -0.4185), (-1.145, -0.9598, 0.4185), (1.273, -0.9244, -0.5616), (1.616, -0.8294, -0.3684), (1.273, -0.9244, 0.5616), (1.616, -0.8294, 0.3684), (0.0, -1.0, -1.0), (1.0, -1.0, -1.0), (1.0, -1.0, 1.0), (0.0, -1.0, 1.0), (-1.273, -0.9244, -0.5616), (-1.616, -0.8294, -0.3684), (-1.273, -0.9244, 0.5616), (-1.616, -0.8294, 0.3684), (-1.0, -1.0, -1.0), (-1.0, -1.0, 1.0), (0.9008, -0.8107, 0.811), (0.9008, -0.8107, -0.811), (0.0, -0.7832, 0.811), (0.0, -0.7832, -0.811), (1.145, -0.743, -0.4185), (1.145, -0.743, 0.4185), (-0.9008, -0.8107, 0.811), (-0.9008, -0.8107, -0.811), (-1.145, -0.743, -0.4185), (-1.145, -0.743, 0.4185), (1.434, -0.6631, -0.256), (1.434, -0.6631, 0.256), (-1.434, -0.6631, -0.256), (-1.434, -0.6631, 0.256), (0.0, -0.8449, -0.811), (1.434, -0.7248, -0.256), (1.434, -0.7248, 0.256), (-1.434, -0.7248, 0.256), (-1.434, -0.7248, -0.256), (-0.9008, -0.8724, -0.811), (0.9008, -0.8724, -0.811), (-0.9008, -0.8724, 0.811), (0.0, -0.8449, 0.811), (0.9008, -0.8724, 0.811), (-1.145, -0.8047, -0.4185), (1.145, -0.8047, -0.4185), (-1.145, -0.8047, 0.4185), (1.145, -0.8047, 0.4185), (1.434, -0.8444, -0.256), (-1.434, -0.8444, 0.256), (-0.9008, -0.992, -0.811), (0.0, -0.9645, 0.811), (0.9008, -0.992, 0.811), (-1.145, -0.9243, -0.4185), (1.145, -0.9243, 0.4185), (0.0, -0.9645, -0.811), (1.434, -0.8444, 0.256), (-1.434, -0.8444, -0.256), (0.9008, -0.992, -0.811), (-0.9008, -0.992, 0.811), (1.145, -0.9243, -0.4185), (-1.145, -0.9243, 0.4185), (1.559, -0.8453, -0.3331), (1.233, -0.9355, -0.5167), (1.233, -0.9355, 0.5167), (1.559, -0.8453, 0.3331), (0.9689, -1.009, -0.9407), (0.0, -1.0, -0.9407), (0.0, -1.0, 0.9407), (0.9689, -1.009, 0.9407), (-1.233, -0.9355, -0.5167), (-1.559, -0.8453, -0.3331), (-1.559, -0.8453, 0.3331), (-1.233, -0.9355, 0.5167), (-0.9689, -1.009, -0.9407), (-0.9689, -1.009, 0.9407), (1.496, -0.8626, -0.2946), (1.189, -0.9477, 0.4676), (0.9349, -1.018, -0.8759), (0.0, -1.0, 0.8759), (-1.189, -0.9477, -0.4676), (-1.496, -0.8626, 0.2946), (-0.9349, -1.018, 0.8759), (1.189, -0.9477, -0.4676), (1.496, -0.8626, 0.2946), (0.0, -1.0, -0.8759), (0.9349, -1.018, 0.8759), (-1.496, -0.8626, -0.2946), (-1.189, -0.9477, 0.4676), (-0.9349, -1.018, -0.8759), (1.0, 0.5497, -1.0), (1.0, 0.5497, 1.0), (1.616, 0.4559, 0.3684), (1.616, 0.4559, -0.3684), (0.0, 0.5497, 1.0), (0.0, 0.5497, -1.0), (1.273, 0.5081, -0.5616), (1.273, 0.5081, 0.5616), (-1.0, 0.5497, -1.0), (-1.0, 0.5497, 1.0), (-1.616, 0.4559, 0.3684), (-1.616, 0.4559, -0.3684), (-1.273, 0.5081, -0.5616), (-1.273, 0.5081, 0.5616)], [], [(105, 16, 17, 100), (103, 98, 19, 18), (51, 50, 30, 28), (99, 102, 21, 20), (50, 49, 34, 30), (101, 100, 17, 15), (42, 48, 29, 31), (99, 20, 16, 105), (111, 108, 25, 24), (103, 18, 26, 106), (47, 42, 31, 35), (107, 27, 21, 102), (43, 44, 39, 38), (109, 23, 25, 108), (45, 46, 40, 41), (107, 111, 24, 27), (70, 71, 14, 15), (72, 73, 17, 16), (73, 70, 15, 17), (74, 75, 18, 19), (76, 77, 20, 21), (71, 74, 19, 14), (77, 72, 16, 20), (78, 79, 23, 22), (80, 81, 24, 25), (79, 80, 25, 23), (75, 82, 26, 18), (83, 76, 21, 27), (82, 78, 22, 26), (81, 83, 27, 24), (33, 32, 38, 39), (29, 28, 30, 31), (28, 29, 32, 33), (37, 41, 40, 36), (35, 31, 30, 34), (34, 37, 36, 35), (52, 47, 35, 36), (48, 53, 32, 29), (49, 54, 37, 34), (55, 51, 28, 33), (46, 52, 36, 40), (53, 43, 38, 32), (54, 45, 41, 37), (44, 55, 33, 39), (64, 62, 55, 44), (69, 57, 45, 54), (68, 56, 43, 53), (65, 61, 52, 46), (62, 60, 51, 55), (67, 69, 54, 49), (66, 68, 53, 48), (61, 58, 47, 52), (57, 65, 46, 45), (56, 64, 44, 43), (58, 63, 42, 47), (63, 66, 48, 42), (59, 67, 49, 50), (60, 59, 50, 51), (3, 5, 59, 60), (5, 11, 67, 59), (4, 2, 66, 63), (10, 4, 63, 58), (1, 0, 64, 56), (8, 9, 65, 57), (12, 10, 58, 61), (2, 6, 68, 66), (11, 13, 69, 67), (7, 3, 60, 62), (9, 12, 61, 65), (6, 1, 56, 68), (13, 8, 57, 69), (0, 7, 62, 64), (96, 90, 83, 81), (97, 88, 78, 82), (90, 87, 76, 83), (93, 97, 82, 75), (95, 89, 80, 79), (89, 96, 81, 80), (88, 95, 79, 78), (94, 85, 72, 77), (91, 86, 74, 71), (87, 94, 77, 76), (86, 93, 75, 74), (92, 84, 70, 73), (85, 92, 73, 72), (84, 91, 71, 70), (1, 6, 91, 84), (7, 0, 92, 85), (0, 1, 84, 92), (2, 4, 93, 86), (5, 3, 94, 87), (6, 2, 86, 91), (3, 7, 85, 94), (12, 9, 95, 88), (8, 13, 96, 89), (9, 8, 89, 95), (4, 10, 97, 93), (11, 5, 87, 90), (10, 12, 88, 97), (13, 11, 90, 96), (26, 22, 110, 106), (22, 23, 109, 110), (19, 98, 104, 14), (14, 104, 101, 15), (107, 102, 99, 105, 100, 101, 104, 98, 103, 106, 110, 109, 108, 111)])
me_cube_007.polygons.foreach_set('use_smooth', [True] * 105)
me_cube_007.polygons.foreach_set('material_index', [0, 0, 1, 0, 1, 0, 1, 0, 0, 0, 1, 0, 1, 0, 1, 0, 0, 0, 0, 0, 0, 0, 0, 0, 0, 0, 0, 0, 0, 0, 1, 1, 1, 1, 1, 1, 1, 1, 1, 1, 1, 1, 1, 1, 0, 0, 0, 0, 0, 0, 0, 0, 0, 0, 0, 0, 0, 0, 0, 0, 0, 0, 0, 0, 0, 0, 0, 0, 0, 0, 0, 0, 0, 0, 0, 0, 0, 0, 0, 0, 0, 0, 0, 0, 0, 0, 0, 0, 0, 0, 0, 0, 0, 0, 0, 0, 0, 0, 0, 0, 0, 0, 0, 0, 0])
_uv = me_cube_007.uv_layers.new(name='UVMap')
_uv.uv.foreach_set('vector', [0.625, 0.5563, 0.625, 0.75, 0.625, 0.75, 0.625, 0.5563, 0.25, 0.5563, 0.375, 0.5563, 0.375, 0.75, 0.25, 0.75, 0.5853, 0.75, 0.6014, 0.875, 0.6014, 0.875, 0.5853, 0.75, 0.625, 0.5563, 0.75, 0.5563, 0.75, 0.75, 0.625, 0.75, 0.6014, 0.875, 0.5853, 0.75, 0.5853, 0.75, 0.6014, 0.875, 0.375, 0.5563, 0.625, 0.5563, 0.625, 0.75, 0.375, 0.75, 0.3986, 0.875, 0.4147, 0.75, 0.4147, 0.75, 0.3986, 0.875, 0.625, 0.5563, 0.625, 0.75, 0.625, 0.75, 0.625, 0.5563, 0.625, 0.5563, 0.625, 0.5563, 0.625, 0.75, 0.625, 0.75, 0.25, 0.5563, 0.25, 0.75, 0.375, 0.75, 0.375, 0.5563, 0.4147, 0.75, 0.3986, 0.875, 0.3986, 0.875, 0.4147, 0.75, 0.625, 0.5563, 0.625, 0.75, 0.75, 0.75, 0.75, 0.5563, 0.4304, 0.75, 0.5696, 0.75, 0.5696, 0.75, 0.4304, 0.75, 0.375, 0.5563, 0.375, 0.75, 0.625, 0.75, 0.625, 0.5563, 0.5696, 0.75, 0.4304, 0.75, 0.4304, 0.75, 0.5696, 0.75, 0.625, 0.5563, 0.625, 0.5563, 0.625, 0.75, 0.625, 0.75, 0.3924, 0.75, 0.3913, 0.75, 0.375, 0.75, 0.375, 0.75, 0.6087, 0.75, 0.6076, 0.75, 0.625, 0.75, 0.625, 0.75, 0.6076, 0.75, 0.3924, 0.75, 0.375, 0.75, 0.625, 0.75, 0.3874, 0.75, 0.3824, 0.875, 0.375, 0.875, 0.375, 0.75, 0.6176, 0.875, 0.6126, 0.75, 0.625, 0.75, 0.625, 0.875, 0.3913, 0.75, 0.3874, 0.75, 0.375, 0.75, 0.375, 0.75, 0.6126, 0.75, 0.6087, 0.75, 0.625, 0.75, 0.625, 0.75, 0.3913, 0.75, 0.3924, 0.75, 0.375, 0.75, 0.375, 0.75, 0.6076, 0.75, 0.6087, 0.75, 0.625, 0.75, 0.625, 0.75, 0.3924, 0.75, 0.6076, 0.75, 0.625, 0.75, 0.375, 0.75, 0.3824, 0.875, 0.3874, 0.75, 0.375, 0.75, 0.375, 0.875, 0.6126, 0.75, 0.6176, 0.875, 0.625, 0.875, 0.625, 0.75, 0.3874, 0.75, 0.3913, 0.75, 0.375, 0.75, 0.375, 0.75, 0.6087, 0.75, 0.6126, 0.75, 0.625, 0.75, 0.625, 0.75, 0.5732, 0.75, 0.4268, 0.75, 0.4304, 0.75, 0.5696, 0.75, 0.4147, 0.75, 0.5853, 0.75, 0.6014, 0.875, 0.3986, 0.875, 0.5853, 0.75, 0.4147, 0.75, 0.4268, 0.75, 0.5732, 0.75, 0.5732, 0.75, 0.5696, 0.75, 0.4304, 0.75, 0.4268, 0.75, 0.4147, 0.75, 0.3986, 0.875, 0.6014, 0.875, 0.5853, 0.75, 0.5853, 0.75, 0.5732, 0.75, 0.4268, 0.75, 0.4147, 0.75, 0.4268, 0.75, 0.4147, 0.75, 0.4147, 0.75, 0.4268, 0.75, 0.4147, 0.75, 0.4268, 0.75, 0.4268, 0.75, 0.4147, 0.75, 0.5853, 0.75, 0.5732, 0.75, 0.5732, 0.75, 0.5853, 0.75, 0.5732, 0.75, 0.5853, 0.75, 0.5853, 0.75, 0.5732, 0.75, 0.4304, 0.75, 0.4268, 0.75, 0.4268, 0.75, 0.4304, 0.75, 0.4268, 0.75, 0.4304, 0.75, 0.4304, 0.75, 0.4268, 0.75, 0.5732, 0.75, 0.5696, 0.75, 0.5696, 0.75, 0.5732, 0.75, 0.5696, 0.75, 0.5732, 0.75, 0.5732, 0.75, 0.5696, 0.75, 0.5696, 0.75, 0.5732, 0.75, 0.5732, 0.75, 0.5696, 0.75, 0.5732, 0.75, 0.5696, 0.75, 0.5696, 0.75, 0.5732, 0.75, 0.4268, 0.75, 0.4304, 0.75, 0.4304, 0.75, 0.4268, 0.75, 0.4304, 0.75, 0.4268, 0.75, 0.4268, 0.75, 0.4304, 0.75, 0.5732, 0.75, 0.5853, 0.75, 0.5853, 0.75, 0.5732, 0.75, 0.5853, 0.75, 0.5732, 0.75, 0.5732, 0.75, 0.5853, 0.75, 0.4147, 0.75, 0.4268, 0.75, 0.4268, 0.75, 0.4147, 0.75, 0.4268, 0.75, 0.4147, 0.75, 0.4147, 0.75, 0.4268, 0.75, 0.5696, 0.75, 0.4304, 0.75, 0.4304, 0.75, 0.5696, 0.75, 0.4304, 0.75, 0.5696, 0.75, 0.5696, 0.75, 0.4304, 0.75, 0.4147, 0.75, 0.3986, 0.875, 0.3986, 0.875, 0.4147, 0.75, 0.3986, 0.875, 0.4147, 0.75, 0.4147, 0.75, 0.3986, 0.875, 0.6014, 0.875, 0.5853, 0.75, 0.5853, 0.75, 0.6014, 0.875, 0.5853, 0.75, 0.6014, 0.875, 0.6014, 0.875, 0.5853, 0.75, 0.5853, 0.75, 0.6014, 0.875, 0.6014, 0.875, 0.5853, 0.75, 0.6014, 0.875, 0.5853, 0.75, 0.5853, 0.75, 0.6014, 0.875, 0.3986, 0.875, 0.4147, 0.75, 0.4147, 0.75, 0.3986, 0.875, 0.4147, 0.75, 0.3986, 0.875, 0.3986, 0.875, 0.4147, 0.75, 0.4304, 0.75, 0.5696, 0.75, 0.5696, 0.75, 0.4304, 0.75, 0.5696, 0.75, 0.4304, 0.75, 0.4304, 0.75, 0.5696, 0.75, 0.4268, 0.75, 0.4147, 0.75, 0.4147, 0.75, 0.4268, 0.75, 0.4147, 0.75, 0.4268, 0.75, 0.4268, 0.75, 0.4147, 0.75, 0.5853, 0.75, 0.5732, 0.75, 0.5732, 0.75, 0.5853, 0.75, 0.5732, 0.75, 0.5853, 0.75, 0.5853, 0.75, 0.5732, 0.75, 0.4304, 0.75, 0.4268, 0.75, 0.4268, 0.75, 0.4304, 0.75, 0.4268, 0.75, 0.4304, 0.75, 0.4304, 0.75, 0.4268, 0.75, 0.5732, 0.75, 0.5696, 0.75, 0.5696, 0.75, 0.5732, 0.75, 0.5696, 0.75, 0.5732, 0.75, 0.5732, 0.75, 0.5696, 0.75, 0.591, 0.75, 0.5989, 0.75, 0.6126, 0.75, 0.6087, 0.75, 0.4011, 0.75, 0.409, 0.75, 0.3913, 0.75, 0.3874, 0.75, 0.5989, 0.75, 0.6095, 0.875, 0.6176, 0.875, 0.6126, 0.75, 0.3905, 0.875, 0.4011, 0.75, 0.3874, 0.75, 0.3824, 0.875, 0.4114, 0.75, 0.5886, 0.75, 0.6076, 0.75, 0.3924, 0.75, 0.5886, 0.75, 0.591, 0.75, 0.6087, 0.75, 0.6076, 0.75, 0.409, 0.75, 0.4114, 0.75, 0.3924, 0.75, 0.3913, 0.75, 0.5989, 0.75, 0.591, 0.75, 0.6087, 0.75, 0.6126, 0.75, 0.409, 0.75, 0.4011, 0.75, 0.3874, 0.75, 0.3913, 0.75, 0.6095, 0.875, 0.5989, 0.75, 0.6126, 0.75, 0.6176, 0.875, 0.4011, 0.75, 0.3905, 0.875, 0.3824, 0.875, 0.3874, 0.75, 0.5886, 0.75, 0.4114, 0.75, 0.3924, 0.75, 0.6076, 0.75, 0.591, 0.75, 0.5886, 0.75, 0.6076, 0.75, 0.6087, 0.75, 0.4114, 0.75, 0.409, 0.75, 0.3913, 0.75, 0.3924, 0.75, 0.4304, 0.75, 0.4268, 0.75, 0.409, 0.75, 0.4114, 0.75, 0.5732, 0.75, 0.5696, 0.75, 0.5886, 0.75, 0.591, 0.75, 0.5696, 0.75, 0.4304, 0.75, 0.4114, 0.75, 0.5886, 0.75, 0.4147, 0.75, 0.3986, 0.875, 0.3905, 0.875, 0.4011, 0.75, 0.6014, 0.875, 0.5853, 0.75, 0.5989, 0.75, 0.6095, 0.875, 0.4268, 0.75, 0.4147, 0.75, 0.4011, 0.75, 0.409, 0.75, 0.5853, 0.75, 0.5732, 0.75, 0.591, 0.75, 0.5989, 0.75, 0.4268, 0.75, 0.4304, 0.75, 0.4114, 0.75, 0.409, 0.75, 0.5696, 0.75, 0.5732, 0.75, 0.591, 0.75, 0.5886, 0.75, 0.4304, 0.75, 0.5696, 0.75, 0.5886, 0.75, 0.4114, 0.75, 0.3986, 0.875, 0.4147, 0.75, 0.4011, 0.75, 0.3905, 0.875, 0.5853, 0.75, 0.6014, 0.875, 0.6095, 0.875, 0.5989, 0.75, 0.4147, 0.75, 0.4268, 0.75, 0.409, 0.75, 0.4011, 0.75, 0.5732, 0.75, 0.5853, 0.75, 0.5989, 0.75, 0.591, 0.75, 0.375, 0.75, 0.375, 0.75, 0.375, 0.5563, 0.375, 0.5563, 0.375, 0.75, 0.375, 0.75, 0.375, 0.5563, 0.375, 0.5563, 0.375, 0.75, 0.375, 0.5563, 0.375, 0.5563, 0.375, 0.75, 0.375, 0.75, 0.375, 0.5563, 0.375, 0.5563, 0.375, 0.75, 0.625, 0.5563, 0.75, 0.5563, 0.625, 0.5563, 0.625, 0.5563, 0.625, 0.5563, 0.375, 0.5563, 0.375, 0.5563, 0.375, 0.5563, 0.25, 0.5563, 0.375, 0.5563, 0.375, 0.5563, 0.375, 0.5563, 0.625, 0.5563, 0.625, 0.5563])
me_cube_007.materials.append(mat_verde_oscuro)
me_cube_007.materials.append(mat_verde_chillon)
me_cube_007.update()
me_cube_006 = bpy.data.meshes.new('Cube.006')
me_cube_006.from_pydata([(-0.4522, -1.0, -1.115), (-0.4713, -1.0, 0.8063), (-0.538, 1.0, -1.308), (-0.538, 1.0, 1.0), (0.4522, -1.0, -1.115), (0.4713, -1.0, 0.8063), (0.538, 1.0, -1.308), (0.538, 1.0, 1.0), (-0.8063, -1.0, 0.5447), (-1.0, 1.0, 0.6392), (1.0, 1.0, 0.6392), (0.8063, -1.0, 0.5447), (-1.0, 1.0, -0.799), (1.0, 1.0, -0.799), (0.8063, -1.0, -0.7242), (-0.8063, -1.0, -0.7242), (-1.0, -1.0, 0.6392), (-0.538, -1.0, 1.0), (1.0, -1.0, -0.799), (0.538, -1.0, -1.308), (-0.538, -1.0, -1.308), (0.538, -1.0, 1.0), (-1.0, -1.0, -0.799), (1.0, -1.0, 0.6392), (0.8063, -0.696, 0.5447), (-0.8063, -0.696, 0.5447), (0.8063, -0.696, -0.7242), (-0.8063, -0.696, -0.7242), (-0.4713, -0.696, 0.8063), (0.4522, -0.696, -1.115), (-0.4522, -0.696, -1.115), (0.4713, -0.696, 0.8063), (-0.9684, -1.0, 0.6238), (-0.5272, -1.0, 0.9684), (0.9684, -1.0, -0.7868), (0.524, -1.0, -1.277), (-0.524, -1.0, -1.277), (0.5272, -1.0, 0.9684), (-0.9684, -1.0, -0.7868), (0.9684, -1.0, 0.6238), (-0.8775, -1.0, 0.5794), (0.8775, -1.0, -0.7517), (-0.8775, -1.0, -0.7517), (-0.4959, -1.0, 0.8775), (0.4838, -1.0, -1.186), (-0.4838, -1.0, -1.186), (0.4959, -1.0, 0.8775), (0.8775, -1.0, 0.5794), (-0.4713, -0.9335, 0.8063), (-0.8063, -0.9335, 0.5447), (-0.4522, -0.9335, -1.115), (-0.8063, -0.9335, -0.7242), (0.4713, -0.9335, 0.8063), (0.8063, -0.9335, 0.5447), (0.8063, -0.9335, -0.7242), (0.4522, -0.9335, -1.115), (-0.4713, -0.976, 0.8063), (-0.8063, -0.976, -0.7242), (0.8063, -0.976, 0.5447), (0.4522, -0.976, -1.115), (-0.8063, -0.976, 0.5447), (-0.4522, -0.976, -1.115), (0.4713, -0.976, 0.8063), (0.8063, -0.976, -0.7242)], [], [(16, 17, 3, 9), (9, 3, 7, 10), (10, 7, 21, 23), (53, 52, 31, 24), (2, 6, 19, 20), (7, 3, 17, 21), (51, 50, 30, 27), (13, 10, 23, 18), (12, 9, 10, 13), (22, 16, 9, 12), (20, 22, 12, 2), (2, 12, 13, 6), (6, 13, 18, 19), (48, 49, 25, 28), (32, 33, 17, 16), (34, 35, 19, 18), (35, 36, 20, 19), (33, 37, 21, 17), (38, 32, 16, 22), (37, 39, 23, 21), (39, 34, 18, 23), (36, 38, 22, 20), (24, 31, 28, 25), (26, 24, 25, 27), (29, 26, 27, 30), (52, 48, 28, 31), (55, 54, 26, 29), (54, 53, 24, 26), (49, 51, 27, 25), (50, 55, 29, 30), (45, 42, 38, 36), (47, 41, 34, 39), (46, 47, 39, 37), (42, 40, 32, 38), (43, 46, 37, 33), (44, 45, 36, 35), (41, 44, 35, 34), (40, 43, 33, 32), (8, 1, 43, 40), (14, 4, 44, 41), (4, 0, 45, 44), (1, 5, 46, 43), (15, 8, 40, 42), (5, 11, 47, 46), (11, 14, 41, 47), (0, 15, 42, 45), (61, 59, 55, 50), (60, 57, 51, 49), (63, 58, 53, 54), (59, 63, 54, 55), (62, 56, 48, 52), (56, 60, 49, 48), (57, 61, 50, 51), (58, 62, 52, 53), (11, 5, 62, 58), (15, 0, 61, 57), (1, 8, 60, 56), (5, 1, 56, 62), (4, 14, 63, 59), (14, 11, 58, 63), (8, 15, 57, 60), (0, 4, 59, 61)])
me_cube_006.polygons.foreach_set('use_smooth', [True] * 62)
me_cube_006.polygons.foreach_set('material_index', [0, 0, 0, 1, 0, 0, 1, 0, 0, 0, 0, 0, 0, 1, 0, 0, 0, 0, 0, 0, 0, 0, 1, 1, 1, 1, 1, 1, 1, 1, 0, 0, 0, 0, 0, 0, 0, 0, 0, 0, 0, 0, 0, 0, 0, 0, 1, 1, 1, 1, 1, 1, 1, 1, 0, 0, 0, 0, 0, 0, 0, 0])
_uv = me_cube_006.uv_layers.new(name='UVMap')
_uv.uv.foreach_set('vector', [0.5799, 0.0, 0.625, 0.0, 0.625, 0.25, 0.5799, 0.25, 0.5799, 0.25, 0.625, 0.25, 0.625, 0.5, 0.5799, 0.5, 0.5799, 0.5, 0.625, 0.5, 0.625, 0.75, 0.5799, 0.75, 0.5681, 0.7742, 0.6008, 0.7952, 0.6008, 0.7952, 0.5681, 0.7742, 0.125, 0.5, 0.375, 0.5, 0.375, 0.75, 0.125, 0.75, 0.625, 0.5, 0.875, 0.5, 0.875, 0.75, 0.625, 0.75, 0.4038, 0.9698, 0.3846, 0.9591, 0.3846, 0.9591, 0.4038, 0.9698, 0.4001, 0.5, 0.5799, 0.5, 0.5799, 0.75, 0.4001, 0.75, 0.4001, 0.25, 0.5799, 0.25, 0.5799, 0.5, 0.4001, 0.5, 0.4001, 0.0, 0.5799, 0.0, 0.5799, 0.25, 0.4001, 0.25, 0.375, 0.0, 0.4001, 0.0, 0.4001, 0.25, 0.375, 0.25, 0.375, 0.25, 0.4001, 0.25, 0.4001, 0.5, 0.375, 0.5, 0.375, 0.5, 0.4001, 0.5, 0.4001, 0.75, 0.375, 0.75, 0.6008, 0.9548, 0.5681, 0.9758, 0.5681, 0.9758, 0.6008, 0.9548, 0.578, 0.9961, 0.6211, 0.9926, 0.625, 1.0, 0.5799, 1.0, 0.4017, 0.7539, 0.3766, 0.7567, 0.375, 0.75, 0.4001, 0.75, 0.3766, 0.7567, 0.3766, 0.9933, 0.375, 1.0, 0.375, 0.75, 0.6211, 0.9926, 0.6211, 0.7574, 0.625, 0.75, 0.625, 1.0, 0.4007, 0.9951, 0.578, 0.9961, 0.5799, 1.0, 0.4001, 1.0, 0.6211, 0.7574, 0.578, 0.7539, 0.5799, 0.75, 0.625, 0.75, 0.578, 0.7539, 0.4017, 0.7539, 0.4001, 0.75, 0.5799, 0.75, 0.3766, 0.9933, 0.4007, 0.9951, 0.4001, 1.0, 0.375, 1.0, 0.5681, 0.7742, 0.6008, 0.7952, 0.6008, 0.9548, 0.5681, 0.9758, 0.4095, 0.7742, 0.5681, 0.7742, 0.5681, 0.9758, 0.4038, 0.9698, 0.3846, 0.7909, 0.4095, 0.7742, 0.4038, 0.9698, 0.3846, 0.9591, 0.6008, 0.7952, 0.6008, 0.9548, 0.6008, 0.9548, 0.6008, 0.7952, 0.3846, 0.7909, 0.4095, 0.7742, 0.4095, 0.7742, 0.3846, 0.7909, 0.4095, 0.7742, 0.5681, 0.7742, 0.5681, 0.7742, 0.4095, 0.7742, 0.5681, 0.9758, 0.4038, 0.9698, 0.4038, 0.9698, 0.5681, 0.9758, 0.3846, 0.9591, 0.3846, 0.7909, 0.3846, 0.7909, 0.3846, 0.9591, 0.381, 0.9741, 0.4025, 0.9809, 0.4007, 0.9951, 0.3766, 0.9933, 0.5724, 0.7653, 0.406, 0.7653, 0.4017, 0.7539, 0.578, 0.7539, 0.6097, 0.7786, 0.5724, 0.7653, 0.578, 0.7539, 0.6211, 0.7574, 0.4025, 0.9809, 0.5724, 0.9847, 0.578, 0.9961, 0.4007, 0.9951, 0.6097, 0.9714, 0.6097, 0.7786, 0.6211, 0.7574, 0.6211, 0.9926, 0.381, 0.7759, 0.381, 0.9741, 0.3766, 0.9933, 0.3766, 0.7567, 0.406, 0.7653, 0.381, 0.7759, 0.3766, 0.7567, 0.4017, 0.7539, 0.5724, 0.9847, 0.6097, 0.9714, 0.6211, 0.9926, 0.578, 0.9961, 0.5681, 0.9758, 0.6008, 0.9548, 0.6097, 0.9714, 0.5724, 0.9847, 0.4095, 0.7742, 0.3846, 0.7909, 0.381, 0.7759, 0.406, 0.7653, 0.3846, 0.7909, 0.3846, 0.9591, 0.381, 0.9741, 0.381, 0.7759, 0.6008, 0.9548, 0.6008, 0.7952, 0.6097, 0.7786, 0.6097, 0.9714, 0.4038, 0.9698, 0.5681, 0.9758, 0.5724, 0.9847, 0.4025, 0.9809, 0.6008, 0.7952, 0.5681, 0.7742, 0.5724, 0.7653, 0.6097, 0.7786, 0.5681, 0.7742, 0.4095, 0.7742, 0.406, 0.7653, 0.5724, 0.7653, 0.3846, 0.9591, 0.4038, 0.9698, 0.4025, 0.9809, 0.381, 0.9741, 0.3846, 0.9591, 0.3846, 0.7909, 0.3846, 0.7909, 0.3846, 0.9591, 0.5681, 0.9758, 0.4038, 0.9698, 0.4038, 0.9698, 0.5681, 0.9758, 0.4095, 0.7742, 0.5681, 0.7742, 0.5681, 0.7742, 0.4095, 0.7742, 0.3846, 0.7909, 0.4095, 0.7742, 0.4095, 0.7742, 0.3846, 0.7909, 0.6008, 0.7952, 0.6008, 0.9548, 0.6008, 0.9548, 0.6008, 0.7952, 0.6008, 0.9548, 0.5681, 0.9758, 0.5681, 0.9758, 0.6008, 0.9548, 0.4038, 0.9698, 0.3846, 0.9591, 0.3846, 0.9591, 0.4038, 0.9698, 0.5681, 0.7742, 0.6008, 0.7952, 0.6008, 0.7952, 0.5681, 0.7742, 0.5681, 0.7742, 0.6008, 0.7952, 0.6008, 0.7952, 0.5681, 0.7742, 0.4038, 0.9698, 0.3846, 0.9591, 0.3846, 0.9591, 0.4038, 0.9698, 0.6008, 0.9548, 0.5681, 0.9758, 0.5681, 0.9758, 0.6008, 0.9548, 0.6008, 0.7952, 0.6008, 0.9548, 0.6008, 0.9548, 0.6008, 0.7952, 0.3846, 0.7909, 0.4095, 0.7742, 0.4095, 0.7742, 0.3846, 0.7909, 0.4095, 0.7742, 0.5681, 0.7742, 0.5681, 0.7742, 0.4095, 0.7742, 0.5681, 0.9758, 0.4038, 0.9698, 0.4038, 0.9698, 0.5681, 0.9758, 0.3846, 0.9591, 0.3846, 0.7909, 0.3846, 0.7909, 0.3846, 0.9591])
me_cube_006.materials.append(mat_verde_oscuro)
me_cube_006.materials.append(mat_verde_chillon)
me_cube_006.update()
me_cube_009 = bpy.data.meshes.new('Cube.009')
me_cube_009.from_pydata([(0.8772, -0.2336, -0.6697), (1.113, -0.2336, 0.6984), (0.8242, 0.2336, -0.7692), (1.176, 0.2336, 0.7692), (0.0, 0.2336, -1.0), (0.0, 0.2336, 1.0), (0.0, -0.2336, -0.9153), (0.0, -0.2336, 0.9169), (1.754, 0.2336, -0.9758), (1.402, 0.2336, -2.514), (1.388, -0.2336, -2.211), (1.669, -0.2336, -0.9799), (-0.8772, -0.2336, -0.6697), (-1.113, -0.2336, 0.6984), (-0.8242, 0.2336, -0.7692), (-1.176, 0.2336, 0.7692), (-1.754, 0.2336, -0.9758), (-1.402, 0.2336, -2.514), (-1.388, -0.2336, -2.211), (-1.669, -0.2336, -0.9799), (0.0, -0.2336, -1.0), (0.8242, -0.2336, -0.7692), (1.176, -0.2336, 0.7692), (0.0, -0.2336, 1.0), (1.754, -0.2336, -0.9758), (1.402, -0.2336, -2.514), (-0.8242, -0.2336, -0.7692), (-1.176, -0.2336, 0.7692), (-1.754, -0.2336, -0.9758), (-1.402, -0.2336, -2.514), (1.113, -0.2174, 0.6984), (0.8772, -0.2174, -0.6697), (0.0, -0.2174, 0.9169), (0.0, -0.2174, -0.9153), (-1.113, -0.2174, 0.6984), (-0.8772, -0.2174, -0.6697), (1.669, -0.2174, -0.9799), (1.388, -0.2174, -2.211), (-1.669, -0.2174, -0.9799), (-1.388, -0.2174, -2.211), (1.388, -0.2303, -2.211), (0.0, -0.2303, 0.9169), (-1.113, -0.2303, 0.6984), (0.8772, -0.2303, -0.6697), (0.0, -0.2303, -0.9153), (-1.388, -0.2303, -2.211), (-1.669, -0.2303, -0.9799), (1.113, -0.2303, 0.6984), (1.669, -0.2303, -0.9799), (-0.8772, -0.2303, -0.6697), (1.388, -0.2213, -2.211), (-1.113, -0.2213, 0.6984), (-1.388, -0.2213, -2.211), (1.113, -0.2213, 0.6984), (-0.8772, -0.2213, -0.6697), (0.0, -0.2213, 0.9169), (0.8772, -0.2213, -0.6697), (0.0, -0.2213, -0.9153), (-1.669, -0.2213, -0.9799), (1.669, -0.2213, -0.9799), (0.8442, -0.2336, -0.7317), (0.0, -0.2336, -0.9681), (0.0, -0.2336, 0.9687), (1.152, -0.2336, 0.7425), (1.722, -0.2336, -0.9774), (1.397, -0.2336, -2.4), (-0.8442, -0.2336, -0.7317), (-1.152, -0.2336, 0.7425), (-1.397, -0.2336, -2.4), (-1.722, -0.2336, -0.9774)], [], [(4, 5, 3, 2), (58, 52, 39, 38), (4, 2, 21, 20), (3, 5, 23, 22), (57, 56, 31, 33), (9, 8, 24, 25), (21, 2, 9, 25), (3, 22, 24, 8), (2, 3, 8, 9), (4, 14, 15, 5), (56, 50, 37, 31), (4, 20, 26, 14), (15, 27, 23, 5), (55, 51, 34, 32), (17, 29, 28, 16), (26, 29, 17, 14), (15, 16, 28, 27), (14, 17, 16, 15), (60, 61, 20, 21), (62, 63, 22, 23), (64, 65, 25, 24), (65, 60, 21, 25), (63, 64, 24, 22), (61, 66, 26, 20), (67, 62, 23, 27), (68, 69, 28, 29), (66, 68, 29, 26), (69, 67, 27, 28), (30, 31, 37, 36), (31, 30, 32, 33), (34, 38, 39, 35), (35, 33, 32, 34), (59, 53, 30, 36), (53, 55, 32, 30), (52, 54, 35, 39), (54, 57, 33, 35), (50, 59, 36, 37), (51, 58, 38, 34), (13, 19, 46, 42), (10, 11, 48, 40), (12, 6, 44, 49), (18, 12, 49, 45), (1, 7, 41, 47), (11, 1, 47, 48), (7, 13, 42, 41), (0, 10, 40, 43), (6, 0, 43, 44), (19, 18, 45, 46), (42, 46, 58, 51), (40, 48, 59, 50), (49, 44, 57, 54), (45, 49, 54, 52), (47, 41, 55, 53), (48, 47, 53, 59), (41, 42, 51, 55), (43, 40, 50, 56), (44, 43, 56, 57), (46, 45, 52, 58), (19, 13, 67, 69), (12, 18, 68, 66), (18, 19, 69, 68), (13, 7, 62, 67), (6, 12, 66, 61), (1, 11, 64, 63), (10, 0, 60, 65), (11, 10, 65, 64), (7, 1, 63, 62), (0, 6, 61, 60)])
me_cube_009.polygons.foreach_set('use_smooth', [True] * 68)
me_cube_009.polygons.foreach_set('material_index', [0, 1, 0, 0, 1, 0, 0, 0, 0, 0, 1, 0, 0, 1, 0, 0, 0, 0, 0, 0, 0, 0, 0, 0, 0, 0, 0, 0, 1, 1, 1, 1, 1, 1, 1, 1, 1, 1, 0, 0, 0, 0, 0, 0, 0, 0, 0, 0, 0, 0, 0, 0, 0, 0, 0, 0, 0, 0, 0, 0, 0, 0, 0, 0, 0, 0, 0, 0])
_uv = me_cube_009.uv_layers.new(name='UVMap')
_uv.uv.foreach_set('vector', [0.375, 0.375, 0.625, 0.375, 0.625, 0.5, 0.375, 0.5, 0.6001, 0.75, 0.3999, 0.75, 0.3999, 0.75, 0.6001, 0.75, 0.25, 0.5, 0.375, 0.5, 0.375, 0.75, 0.25, 0.75, 0.625, 0.5, 0.75, 0.5, 0.75, 0.75, 0.625, 0.75, 0.3856, 0.875, 0.3999, 0.75, 0.3999, 0.75, 0.3856, 0.875, 0.375, 0.5, 0.625, 0.5, 0.625, 0.75, 0.375, 0.75, 0.375, 0.75, 0.375, 0.5, 0.375, 0.5, 0.375, 0.75, 0.625, 0.5, 0.625, 0.75, 0.625, 0.75, 0.625, 0.5, 0.375, 0.5, 0.625, 0.5, 0.625, 0.5, 0.375, 0.5, 0.375, 0.375, 0.375, 0.5, 0.625, 0.5, 0.625, 0.375, 0.3999, 0.75, 0.3999, 0.75, 0.3999, 0.75, 0.3999, 0.75, 0.25, 0.5, 0.25, 0.75, 0.375, 0.75, 0.375, 0.5, 0.625, 0.5, 0.625, 0.75, 0.75, 0.75, 0.75, 0.5, 0.6146, 0.875, 0.6001, 0.75, 0.6001, 0.75, 0.6146, 0.875, 0.375, 0.5, 0.375, 0.75, 0.625, 0.75, 0.625, 0.5, 0.375, 0.75, 0.375, 0.75, 0.375, 0.5, 0.375, 0.5, 0.625, 0.5, 0.625, 0.5, 0.625, 0.75, 0.625, 0.75, 0.375, 0.5, 0.375, 0.5, 0.625, 0.5, 0.625, 0.5, 0.3844, 0.75, 0.379, 0.875, 0.375, 0.875, 0.375, 0.75, 0.6211, 0.875, 0.6156, 0.75, 0.625, 0.75, 0.625, 0.875, 0.6156, 0.75, 0.3844, 0.75, 0.375, 0.75, 0.625, 0.75, 0.3844, 0.75, 0.3844, 0.75, 0.375, 0.75, 0.375, 0.75, 0.6156, 0.75, 0.6156, 0.75, 0.625, 0.75, 0.625, 0.75, 0.379, 0.875, 0.3844, 0.75, 0.375, 0.75, 0.375, 0.875, 0.6156, 0.75, 0.6211, 0.875, 0.625, 0.875, 0.625, 0.75, 0.3844, 0.75, 0.6156, 0.75, 0.625, 0.75, 0.375, 0.75, 0.3844, 0.75, 0.3844, 0.75, 0.375, 0.75, 0.375, 0.75, 0.6156, 0.75, 0.6156, 0.75, 0.625, 0.75, 0.625, 0.75, 0.6001, 0.75, 0.3999, 0.75, 0.3999, 0.75, 0.6001, 0.75, 0.3999, 0.75, 0.6001, 0.75, 0.6146, 0.875, 0.3856, 0.875, 0.6001, 0.75, 0.6001, 0.75, 0.3999, 0.75, 0.3999, 0.75, 0.3999, 0.75, 0.3856, 0.875, 0.6146, 0.875, 0.6001, 0.75, 0.6001, 0.75, 0.6001, 0.75, 0.6001, 0.75, 0.6001, 0.75, 0.6001, 0.75, 0.6146, 0.875, 0.6146, 0.875, 0.6001, 0.75, 0.3999, 0.75, 0.3999, 0.75, 0.3999, 0.75, 0.3999, 0.75, 0.3999, 0.75, 0.3856, 0.875, 0.3856, 0.875, 0.3999, 0.75, 0.3999, 0.75, 0.6001, 0.75, 0.6001, 0.75, 0.3999, 0.75, 0.6001, 0.75, 0.6001, 0.75, 0.6001, 0.75, 0.6001, 0.75, 0.6001, 0.75, 0.6001, 0.75, 0.6001, 0.75, 0.6001, 0.75, 0.3999, 0.75, 0.6001, 0.75, 0.6001, 0.75, 0.3999, 0.75, 0.3999, 0.75, 0.3856, 0.875, 0.3856, 0.875, 0.3999, 0.75, 0.3999, 0.75, 0.3999, 0.75, 0.3999, 0.75, 0.3999, 0.75, 0.6001, 0.75, 0.6146, 0.875, 0.6146, 0.875, 0.6001, 0.75, 0.6001, 0.75, 0.6001, 0.75, 0.6001, 0.75, 0.6001, 0.75, 0.6146, 0.875, 0.6001, 0.75, 0.6001, 0.75, 0.6146, 0.875, 0.3999, 0.75, 0.3999, 0.75, 0.3999, 0.75, 0.3999, 0.75, 0.3856, 0.875, 0.3999, 0.75, 0.3999, 0.75, 0.3856, 0.875, 0.6001, 0.75, 0.3999, 0.75, 0.3999, 0.75, 0.6001, 0.75, 0.6001, 0.75, 0.6001, 0.75, 0.6001, 0.75, 0.6001, 0.75, 0.3999, 0.75, 0.6001, 0.75, 0.6001, 0.75, 0.3999, 0.75, 0.3999, 0.75, 0.3856, 0.875, 0.3856, 0.875, 0.3999, 0.75, 0.3999, 0.75, 0.3999, 0.75, 0.3999, 0.75, 0.3999, 0.75, 0.6001, 0.75, 0.6146, 0.875, 0.6146, 0.875, 0.6001, 0.75, 0.6001, 0.75, 0.6001, 0.75, 0.6001, 0.75, 0.6001, 0.75, 0.6146, 0.875, 0.6001, 0.75, 0.6001, 0.75, 0.6146, 0.875, 0.3999, 0.75, 0.3999, 0.75, 0.3999, 0.75, 0.3999, 0.75, 0.3856, 0.875, 0.3999, 0.75, 0.3999, 0.75, 0.3856, 0.875, 0.6001, 0.75, 0.3999, 0.75, 0.3999, 0.75, 0.6001, 0.75, 0.6001, 0.75, 0.6001, 0.75, 0.6156, 0.75, 0.6156, 0.75, 0.3999, 0.75, 0.3999, 0.75, 0.3844, 0.75, 0.3844, 0.75, 0.3999, 0.75, 0.6001, 0.75, 0.6156, 0.75, 0.3844, 0.75, 0.6001, 0.75, 0.6146, 0.875, 0.6211, 0.875, 0.6156, 0.75, 0.3856, 0.875, 0.3999, 0.75, 0.3844, 0.75, 0.379, 0.875, 0.6001, 0.75, 0.6001, 0.75, 0.6156, 0.75, 0.6156, 0.75, 0.3999, 0.75, 0.3999, 0.75, 0.3844, 0.75, 0.3844, 0.75, 0.6001, 0.75, 0.3999, 0.75, 0.3844, 0.75, 0.6156, 0.75, 0.6146, 0.875, 0.6001, 0.75, 0.6156, 0.75, 0.6211, 0.875, 0.3999, 0.75, 0.3856, 0.875, 0.379, 0.875, 0.3844, 0.75])
me_cube_009.materials.append(mat_verde_oscuro)
me_cube_009.materials.append(mat_verde_chillon)
me_cube_009.update()
me_cube_008 = bpy.data.meshes.new('Cube.008')
me_cube_008.from_pydata([(-1.0, -0.3871, 0.04383), (-1.0, -0.3871, 1.0), (-1.0, 0.3871, 0.04383), (-1.0, 0.3871, 1.0), (1.0, -0.3871, 0.04383), (1.0, -0.3871, 1.0), (1.0, 0.3871, 0.04383), (1.0, 0.3871, 1.0), (-1.0, -0.3871, -0.2951), (-1.0, 0.3871, -0.2951), (0.2272, -0.3871, -0.1535), (0.2272, 0.3871, -0.1535), (-1.0, -0.3871, -0.7424), (-1.0, 0.3871, -0.7424), (0.1324, -0.3871, -0.7424), (0.1324, 0.3871, -0.7424), (-0.872, -0.3871, 0.03748), (-0.872, -0.3871, 0.8498), (0.8271, -0.3871, 0.8498), (0.8271, -0.3871, 0.03748), (-0.872, -0.3871, -0.2504), (0.1033, -0.3871, -0.1088), (-0.872, -0.3871, -0.6305), (0.09004, -0.3871, -0.6305), (-0.872, -0.3165, 0.03748), (-0.872, -0.3165, 0.8498), (0.8271, -0.3165, 0.8498), (0.8271, -0.3165, 0.03748), (-0.872, -0.3165, -0.2504), (0.1033, -0.3165, -0.1088), (-0.872, -0.3165, -0.6305), (0.09004, -0.3165, -0.6305), (-0.872, -0.3305, -0.2504), (-0.872, -0.3305, -0.6305), (0.09004, -0.3305, -0.6305), (0.8271, -0.3305, 0.03748), (0.1033, -0.3305, -0.1088), (-0.872, -0.3305, 0.8498), (0.8271, -0.3305, 0.8498), (-0.872, -0.3305, 0.03748), (-0.872, -0.3783, -0.2504), (0.1033, -0.3783, -0.1088), (0.8271, -0.3783, 0.8498), (-0.872, -0.3783, 0.03748), (-0.872, -0.3783, -0.6305), (0.09004, -0.3783, -0.6305), (0.8271, -0.3783, 0.03748), (-0.872, -0.3783, 0.8498)], [], [(0, 1, 3, 2), (2, 3, 7, 6), (6, 7, 5, 4), (14, 10, 21, 23), (6, 4, 10, 11), (7, 3, 1, 5), (11, 10, 14, 15), (1, 0, 16, 17), (2, 6, 11, 9), (0, 2, 9, 8), (13, 15, 14, 12), (8, 9, 13, 12), (12, 14, 23, 22), (9, 11, 15, 13), (36, 35, 27, 29), (33, 34, 31, 30), (32, 33, 30, 28), (5, 1, 17, 18), (4, 5, 18, 19), (0, 8, 20, 16), (8, 12, 22, 20), (10, 4, 19, 21), (27, 26, 25, 24), (27, 24, 28, 29), (29, 28, 30, 31), (38, 37, 25, 26), (35, 38, 26, 27), (34, 36, 29, 31), (39, 32, 28, 24), (37, 39, 24, 25), (47, 43, 39, 37), (43, 40, 32, 39), (45, 41, 36, 34), (46, 42, 38, 35), (42, 47, 37, 38), (40, 44, 33, 32), (44, 45, 34, 33), (41, 46, 35, 36), (21, 19, 46, 41), (22, 23, 45, 44), (20, 22, 44, 40), (18, 17, 47, 42), (19, 18, 42, 46), (23, 21, 41, 45), (16, 20, 40, 43), (17, 16, 43, 47)])
me_cube_008.polygons.foreach_set('use_smooth', [True] * 46)
me_cube_008.polygons.foreach_set('material_index', [0, 0, 0, 0, 0, 0, 0, 0, 0, 0, 0, 0, 0, 0, 1, 1, 1, 0, 0, 0, 0, 0, 1, 1, 1, 1, 1, 1, 1, 1, 0, 0, 0, 0, 0, 0, 0, 0, 0, 0, 0, 0, 0, 0, 0, 0])
_uv = me_cube_008.uv_layers.new(name='UVMap')
_uv.uv.foreach_set('vector', [0.375, 0.0, 0.625, 0.0, 0.625, 0.25, 0.375, 0.25, 0.375, 0.25, 0.625, 0.25, 0.625, 0.5, 0.375, 0.5, 0.375, 0.5, 0.625, 0.5, 0.625, 0.75, 0.375, 0.75, 0.375, 0.75, 0.375, 0.75, 0.375, 0.75, 0.375, 0.75, 0.375, 0.5, 0.375, 0.75, 0.375, 0.75, 0.375, 0.5, 0.625, 0.5, 0.875, 0.5, 0.875, 0.75, 0.625, 0.75, 0.375, 0.5, 0.375, 0.75, 0.375, 0.75, 0.375, 0.5, 0.625, 0.0, 0.375, 0.0, 0.375, 0.0, 0.625, 0.0, 0.375, 0.25, 0.375, 0.5, 0.375, 0.5, 0.375, 0.25, 0.375, 0.0, 0.375, 0.25, 0.375, 0.25, 0.375, 0.0, 0.125, 0.5, 0.375, 0.5, 0.375, 0.75, 0.125, 0.75, 0.375, 0.0, 0.375, 0.25, 0.375, 0.25, 0.375, 0.0, 0.125, 0.75, 0.375, 0.75, 0.375, 0.75, 0.125, 0.75, 0.375, 0.25, 0.375, 0.5, 0.375, 0.5, 0.375, 0.25, 0.375, 0.75, 0.375, 0.75, 0.375, 0.75, 0.375, 0.75, 0.125, 0.75, 0.375, 0.75, 0.375, 0.75, 0.125, 0.75, 0.375, 0.0, 0.375, 0.0, 0.375, 0.0, 0.375, 0.0, 0.625, 0.75, 0.875, 0.75, 0.875, 0.75, 0.625, 0.75, 0.375, 0.75, 0.625, 0.75, 0.625, 0.75, 0.375, 0.75, 0.375, 0.0, 0.375, 0.0, 0.375, 0.0, 0.375, 0.0, 0.375, 0.0, 0.375, 0.0, 0.375, 0.0, 0.375, 0.0, 0.375, 0.75, 0.375, 0.75, 0.375, 0.75, 0.375, 0.75, 0.375, 0.75, 0.625, 0.75, 0.625, 1.0, 0.375, 1.0, 0.375, 0.75, 0.375, 1.0, 0.375, 1.0, 0.375, 0.75, 0.375, 0.75, 0.375, 1.0, 0.375, 1.0, 0.375, 0.75, 0.625, 0.75, 0.875, 0.75, 0.875, 0.75, 0.625, 0.75, 0.375, 0.75, 0.625, 0.75, 0.625, 0.75, 0.375, 0.75, 0.375, 0.75, 0.375, 0.75, 0.375, 0.75, 0.375, 0.75, 0.375, 0.0, 0.375, 0.0, 0.375, 0.0, 0.375, 0.0, 0.625, 0.0, 0.375, 0.0, 0.375, 0.0, 0.625, 0.0, 0.625, 0.0, 0.375, 0.0, 0.375, 0.0, 0.625, 0.0, 0.375, 0.0, 0.375, 0.0, 0.375, 0.0, 0.375, 0.0, 0.375, 0.75, 0.375, 0.75, 0.375, 0.75, 0.375, 0.75, 0.375, 0.75, 0.625, 0.75, 0.625, 0.75, 0.375, 0.75, 0.625, 0.75, 0.875, 0.75, 0.875, 0.75, 0.625, 0.75, 0.375, 0.0, 0.375, 0.0, 0.375, 0.0, 0.375, 0.0, 0.125, 0.75, 0.375, 0.75, 0.375, 0.75, 0.125, 0.75, 0.375, 0.75, 0.375, 0.75, 0.375, 0.75, 0.375, 0.75, 0.375, 0.75, 0.375, 0.75, 0.375, 0.75, 0.375, 0.75, 0.125, 0.75, 0.375, 0.75, 0.375, 0.75, 0.125, 0.75, 0.375, 0.0, 0.375, 0.0, 0.375, 0.0, 0.375, 0.0, 0.625, 0.75, 0.875, 0.75, 0.875, 0.75, 0.625, 0.75, 0.375, 0.75, 0.625, 0.75, 0.625, 0.75, 0.375, 0.75, 0.375, 0.75, 0.375, 0.75, 0.375, 0.75, 0.375, 0.75, 0.375, 0.0, 0.375, 0.0, 0.375, 0.0, 0.375, 0.0, 0.625, 0.0, 0.375, 0.0, 0.375, 0.0, 0.625, 0.0])
me_cube_008.materials.append(mat_verde_oscuro)
me_cube_008.materials.append(mat_verde_chillon)
me_cube_008.update()
me_cube_011 = bpy.data.meshes.new('Cube.011')
me_cube_011.from_pydata([(-0.7277, -1.0, -0.7277), (-0.7277, -1.0, 0.7277), (-1.0, 1.0, -1.0), (-1.0, 1.0, 1.0), (0.7277, -1.0, -0.7277), (0.7277, -1.0, 0.7277), (1.0, 1.0, -1.0), (1.0, 1.0, 1.0), (-1.0, -1.0, -1.0), (-1.0, -1.0, 1.0), (1.0, -1.0, 1.0), (1.0, -1.0, -1.0), (-0.7277, -0.7129, -0.7277), (-0.7277, -0.7129, 0.7277), (0.7277, -0.7129, 0.7277), (0.7277, -0.7129, -0.7277), (-0.7277, -0.8236, 0.7277), (0.7277, -0.8236, 0.7277), (0.7277, -0.8236, -0.7277), (-0.7277, -0.8236, -0.7277), (0.7277, -0.9559, 0.7277), (0.7277, -0.9559, -0.7277), (-0.7277, -0.9559, -0.7277), (-0.7277, -0.9559, 0.7277), (-0.9338, -1.0, -0.9338), (-0.9338, -1.0, 0.9338), (0.9338, -1.0, 0.9338), (0.9338, -1.0, -0.9338)], [], [(8, 9, 3, 2), (2, 3, 7, 6), (6, 7, 10, 11), (17, 16, 13, 14), (2, 6, 11, 8), (7, 3, 9, 10), (24, 25, 9, 8), (26, 27, 11, 10), (27, 24, 8, 11), (25, 26, 10, 9), (15, 14, 13, 12), (18, 17, 14, 15), (19, 18, 15, 12), (16, 19, 12, 13), (23, 22, 19, 16), (22, 21, 18, 19), (21, 20, 17, 18), (20, 23, 16, 17), (5, 1, 23, 20), (4, 5, 20, 21), (0, 4, 21, 22), (1, 0, 22, 23), (1, 5, 26, 25), (4, 0, 24, 27), (5, 4, 27, 26), (0, 1, 25, 24)])
me_cube_011.polygons.foreach_set('use_smooth', [True] * 26)
me_cube_011.polygons.foreach_set('material_index', [0, 0, 0, 1, 0, 0, 0, 0, 0, 0, 1, 1, 1, 1, 0, 0, 0, 0, 0, 0, 0, 0, 0, 0, 0, 0])
_uv = me_cube_011.uv_layers.new(name='UVMap')
_uv.uv.foreach_set('vector', [0.375, 0.0, 0.625, 0.0, 0.625, 0.25, 0.375, 0.25, 0.375, 0.25, 0.625, 0.25, 0.625, 0.5, 0.375, 0.5, 0.375, 0.5, 0.625, 0.5, 0.625, 0.75, 0.375, 0.75, 0.591, 0.784, 0.591, 0.966, 0.591, 0.966, 0.591, 0.784, 0.125, 0.5, 0.375, 0.5, 0.375, 0.75, 0.125, 0.75, 0.625, 0.5, 0.875, 0.5, 0.875, 0.75, 0.625, 0.75, 0.3833, 0.9917, 0.6167, 0.9917, 0.625, 1.0, 0.375, 1.0, 0.6167, 0.7583, 0.3833, 0.7583, 0.375, 0.75, 0.625, 0.75, 0.3833, 0.7583, 0.3833, 0.9917, 0.375, 1.0, 0.375, 0.75, 0.6167, 0.9917, 0.6167, 0.7583, 0.625, 0.75, 0.625, 1.0, 0.409, 0.784, 0.591, 0.784, 0.591, 0.966, 0.409, 0.966, 0.409, 0.784, 0.591, 0.784, 0.591, 0.784, 0.409, 0.784, 0.409, 0.966, 0.409, 0.784, 0.409, 0.784, 0.409, 0.966, 0.591, 0.966, 0.409, 0.966, 0.409, 0.966, 0.591, 0.966, 0.591, 0.966, 0.409, 0.966, 0.409, 0.966, 0.591, 0.966, 0.409, 0.966, 0.409, 0.784, 0.409, 0.784, 0.409, 0.966, 0.409, 0.784, 0.591, 0.784, 0.591, 0.784, 0.409, 0.784, 0.591, 0.784, 0.591, 0.966, 0.591, 0.966, 0.591, 0.784, 0.591, 0.784, 0.591, 0.966, 0.591, 0.966, 0.591, 0.784, 0.409, 0.784, 0.591, 0.784, 0.591, 0.784, 0.409, 0.784, 0.409, 0.966, 0.409, 0.784, 0.409, 0.784, 0.409, 0.966, 0.591, 0.966, 0.409, 0.966, 0.409, 0.966, 0.591, 0.966, 0.591, 0.966, 0.591, 0.784, 0.6167, 0.7583, 0.6167, 0.9917, 0.409, 0.784, 0.409, 0.966, 0.3833, 0.9917, 0.3833, 0.7583, 0.591, 0.784, 0.409, 0.784, 0.3833, 0.7583, 0.6167, 0.7583, 0.409, 0.966, 0.591, 0.966, 0.6167, 0.9917, 0.3833, 0.9917])
me_cube_011.materials.append(mat_verde_oscuro)
me_cube_011.materials.append(mat_verde_chillon)
me_cube_011.update()
me_cube_010 = bpy.data.meshes.new('Cube.010')
me_cube_010.from_pydata([(-0.4522, -1.0, -1.115), (-0.4713, -1.0, 0.8063), (-0.538, 1.0, -1.308), (-0.538, 1.0, 1.0), (0.4522, -1.0, -1.115), (0.4713, -1.0, 0.8063), (0.538, 1.0, -1.308), (0.538, 1.0, 1.0), (-0.8063, -1.0, 0.5447), (-1.0, 1.0, 0.6392), (1.0, 1.0, 0.6392), (0.8063, -1.0, 0.5447), (-1.0, 1.0, -0.799), (1.0, 1.0, -0.799), (0.8063, -1.0, -0.7242), (-0.8063, -1.0, -0.7242), (-1.0, -1.0, 0.6392), (-0.538, -1.0, 1.0), (1.0, -1.0, -0.799), (0.538, -1.0, -1.308), (-0.538, -1.0, -1.308), (0.538, -1.0, 1.0), (-1.0, -1.0, -0.799), (1.0, -1.0, 0.6392), (0.8063, -0.696, 0.5447), (-0.8063, -0.696, 0.5447), (0.8063, -0.696, -0.7242), (-0.8063, -0.696, -0.7242), (-0.4713, -0.696, 0.8063), (0.4522, -0.696, -1.115), (-0.4522, -0.696, -1.115), (0.4713, -0.696, 0.8063), (-0.9684, -1.0, 0.6238), (-0.5272, -1.0, 0.9684), (0.9684, -1.0, -0.7868), (0.524, -1.0, -1.277), (-0.524, -1.0, -1.277), (0.5272, -1.0, 0.9684), (-0.9684, -1.0, -0.7868), (0.9684, -1.0, 0.6238), (-0.8775, -1.0, 0.5794), (0.8775, -1.0, -0.7517), (-0.8775, -1.0, -0.7517), (-0.4959, -1.0, 0.8775), (0.4838, -1.0, -1.186), (-0.4838, -1.0, -1.186), (0.4959, -1.0, 0.8775), (0.8775, -1.0, 0.5794), (-0.4713, -0.9335, 0.8063), (-0.8063, -0.9335, 0.5447), (-0.4522, -0.9335, -1.115), (-0.8063, -0.9335, -0.7242), (0.4713, -0.9335, 0.8063), (0.8063, -0.9335, 0.5447), (0.8063, -0.9335, -0.7242), (0.4522, -0.9335, -1.115), (-0.4713, -0.976, 0.8063), (-0.8063, -0.976, -0.7242), (0.8063, -0.976, 0.5447), (0.4522, -0.976, -1.115), (-0.8063, -0.976, 0.5447), (-0.4522, -0.976, -1.115), (0.4713, -0.976, 0.8063), (0.8063, -0.976, -0.7242)], [], [(16, 17, 3, 9), (9, 3, 7, 10), (10, 7, 21, 23), (53, 52, 31, 24), (2, 6, 19, 20), (7, 3, 17, 21), (51, 50, 30, 27), (13, 10, 23, 18), (12, 9, 10, 13), (22, 16, 9, 12), (20, 22, 12, 2), (2, 12, 13, 6), (6, 13, 18, 19), (48, 49, 25, 28), (32, 33, 17, 16), (34, 35, 19, 18), (35, 36, 20, 19), (33, 37, 21, 17), (38, 32, 16, 22), (37, 39, 23, 21), (39, 34, 18, 23), (36, 38, 22, 20), (24, 31, 28, 25), (26, 24, 25, 27), (29, 26, 27, 30), (52, 48, 28, 31), (55, 54, 26, 29), (54, 53, 24, 26), (49, 51, 27, 25), (50, 55, 29, 30), (45, 42, 38, 36), (47, 41, 34, 39), (46, 47, 39, 37), (42, 40, 32, 38), (43, 46, 37, 33), (44, 45, 36, 35), (41, 44, 35, 34), (40, 43, 33, 32), (8, 1, 43, 40), (14, 4, 44, 41), (4, 0, 45, 44), (1, 5, 46, 43), (15, 8, 40, 42), (5, 11, 47, 46), (11, 14, 41, 47), (0, 15, 42, 45), (61, 59, 55, 50), (60, 57, 51, 49), (63, 58, 53, 54), (59, 63, 54, 55), (62, 56, 48, 52), (56, 60, 49, 48), (57, 61, 50, 51), (58, 62, 52, 53), (11, 5, 62, 58), (15, 0, 61, 57), (1, 8, 60, 56), (5, 1, 56, 62), (4, 14, 63, 59), (14, 11, 58, 63), (8, 15, 57, 60), (0, 4, 59, 61)])
me_cube_010.polygons.foreach_set('use_smooth', [True] * 62)
me_cube_010.polygons.foreach_set('material_index', [0, 0, 0, 1, 0, 0, 1, 0, 0, 0, 0, 0, 0, 1, 0, 0, 0, 0, 0, 0, 0, 0, 1, 1, 1, 1, 1, 1, 1, 1, 0, 0, 0, 0, 0, 0, 0, 0, 0, 0, 0, 0, 0, 0, 0, 0, 0, 0, 0, 0, 0, 0, 0, 0, 0, 0, 0, 0, 0, 0, 0, 0])
_uv = me_cube_010.uv_layers.new(name='UVMap')
_uv.uv.foreach_set('vector', [0.5799, 0.0, 0.625, 0.0, 0.625, 0.25, 0.5799, 0.25, 0.5799, 0.25, 0.625, 0.25, 0.625, 0.5, 0.5799, 0.5, 0.5799, 0.5, 0.625, 0.5, 0.625, 0.75, 0.5799, 0.75, 0.5681, 0.7742, 0.6008, 0.7952, 0.6008, 0.7952, 0.5681, 0.7742, 0.125, 0.5, 0.375, 0.5, 0.375, 0.75, 0.125, 0.75, 0.625, 0.5, 0.875, 0.5, 0.875, 0.75, 0.625, 0.75, 0.4038, 0.9698, 0.3846, 0.9591, 0.3846, 0.9591, 0.4038, 0.9698, 0.4001, 0.5, 0.5799, 0.5, 0.5799, 0.75, 0.4001, 0.75, 0.4001, 0.25, 0.5799, 0.25, 0.5799, 0.5, 0.4001, 0.5, 0.4001, 0.0, 0.5799, 0.0, 0.5799, 0.25, 0.4001, 0.25, 0.375, 0.0, 0.4001, 0.0, 0.4001, 0.25, 0.375, 0.25, 0.375, 0.25, 0.4001, 0.25, 0.4001, 0.5, 0.375, 0.5, 0.375, 0.5, 0.4001, 0.5, 0.4001, 0.75, 0.375, 0.75, 0.6008, 0.9548, 0.5681, 0.9758, 0.5681, 0.9758, 0.6008, 0.9548, 0.578, 0.9961, 0.6211, 0.9926, 0.625, 1.0, 0.5799, 1.0, 0.4017, 0.7539, 0.3766, 0.7567, 0.375, 0.75, 0.4001, 0.75, 0.3766, 0.7567, 0.3766, 0.9933, 0.375, 1.0, 0.375, 0.75, 0.6211, 0.9926, 0.6211, 0.7574, 0.625, 0.75, 0.625, 1.0, 0.4007, 0.9951, 0.578, 0.9961, 0.5799, 1.0, 0.4001, 1.0, 0.6211, 0.7574, 0.578, 0.7539, 0.5799, 0.75, 0.625, 0.75, 0.578, 0.7539, 0.4017, 0.7539, 0.4001, 0.75, 0.5799, 0.75, 0.3766, 0.9933, 0.4007, 0.9951, 0.4001, 1.0, 0.375, 1.0, 0.5681, 0.7742, 0.6008, 0.7952, 0.6008, 0.9548, 0.5681, 0.9758, 0.4095, 0.7742, 0.5681, 0.7742, 0.5681, 0.9758, 0.4038, 0.9698, 0.3846, 0.7909, 0.4095, 0.7742, 0.4038, 0.9698, 0.3846, 0.9591, 0.6008, 0.7952, 0.6008, 0.9548, 0.6008, 0.9548, 0.6008, 0.7952, 0.3846, 0.7909, 0.4095, 0.7742, 0.4095, 0.7742, 0.3846, 0.7909, 0.4095, 0.7742, 0.5681, 0.7742, 0.5681, 0.7742, 0.4095, 0.7742, 0.5681, 0.9758, 0.4038, 0.9698, 0.4038, 0.9698, 0.5681, 0.9758, 0.3846, 0.9591, 0.3846, 0.7909, 0.3846, 0.7909, 0.3846, 0.9591, 0.381, 0.9741, 0.4025, 0.9809, 0.4007, 0.9951, 0.3766, 0.9933, 0.5724, 0.7653, 0.406, 0.7653, 0.4017, 0.7539, 0.578, 0.7539, 0.6097, 0.7786, 0.5724, 0.7653, 0.578, 0.7539, 0.6211, 0.7574, 0.4025, 0.9809, 0.5724, 0.9847, 0.578, 0.9961, 0.4007, 0.9951, 0.6097, 0.9714, 0.6097, 0.7786, 0.6211, 0.7574, 0.6211, 0.9926, 0.381, 0.7759, 0.381, 0.9741, 0.3766, 0.9933, 0.3766, 0.7567, 0.406, 0.7653, 0.381, 0.7759, 0.3766, 0.7567, 0.4017, 0.7539, 0.5724, 0.9847, 0.6097, 0.9714, 0.6211, 0.9926, 0.578, 0.9961, 0.5681, 0.9758, 0.6008, 0.9548, 0.6097, 0.9714, 0.5724, 0.9847, 0.4095, 0.7742, 0.3846, 0.7909, 0.381, 0.7759, 0.406, 0.7653, 0.3846, 0.7909, 0.3846, 0.9591, 0.381, 0.9741, 0.381, 0.7759, 0.6008, 0.9548, 0.6008, 0.7952, 0.6097, 0.7786, 0.6097, 0.9714, 0.4038, 0.9698, 0.5681, 0.9758, 0.5724, 0.9847, 0.4025, 0.9809, 0.6008, 0.7952, 0.5681, 0.7742, 0.5724, 0.7653, 0.6097, 0.7786, 0.5681, 0.7742, 0.4095, 0.7742, 0.406, 0.7653, 0.5724, 0.7653, 0.3846, 0.9591, 0.4038, 0.9698, 0.4025, 0.9809, 0.381, 0.9741, 0.3846, 0.9591, 0.3846, 0.7909, 0.3846, 0.7909, 0.3846, 0.9591, 0.5681, 0.9758, 0.4038, 0.9698, 0.4038, 0.9698, 0.5681, 0.9758, 0.4095, 0.7742, 0.5681, 0.7742, 0.5681, 0.7742, 0.4095, 0.7742, 0.3846, 0.7909, 0.4095, 0.7742, 0.4095, 0.7742, 0.3846, 0.7909, 0.6008, 0.7952, 0.6008, 0.9548, 0.6008, 0.9548, 0.6008, 0.7952, 0.6008, 0.9548, 0.5681, 0.9758, 0.5681, 0.9758, 0.6008, 0.9548, 0.4038, 0.9698, 0.3846, 0.9591, 0.3846, 0.9591, 0.4038, 0.9698, 0.5681, 0.7742, 0.6008, 0.7952, 0.6008, 0.7952, 0.5681, 0.7742, 0.5681, 0.7742, 0.6008, 0.7952, 0.6008, 0.7952, 0.5681, 0.7742, 0.4038, 0.9698, 0.3846, 0.9591, 0.3846, 0.9591, 0.4038, 0.9698, 0.6008, 0.9548, 0.5681, 0.9758, 0.5681, 0.9758, 0.6008, 0.9548, 0.6008, 0.7952, 0.6008, 0.9548, 0.6008, 0.9548, 0.6008, 0.7952, 0.3846, 0.7909, 0.4095, 0.7742, 0.4095, 0.7742, 0.3846, 0.7909, 0.4095, 0.7742, 0.5681, 0.7742, 0.5681, 0.7742, 0.4095, 0.7742, 0.5681, 0.9758, 0.4038, 0.9698, 0.4038, 0.9698, 0.5681, 0.9758, 0.3846, 0.9591, 0.3846, 0.7909, 0.3846, 0.7909, 0.3846, 0.9591])
me_cube_010.materials.append(mat_verde_oscuro)
me_cube_010.materials.append(mat_verde_chillon)
me_cube_010.update()

# ---- objects
ob_totem = bpy.data.objects.new('Totem', me_cube)
ob_pinchos = bpy.data.objects.new('Pinchos', me_cube_003)
ob_boca_cara_1 = bpy.data.objects.new('Boca Cara 1', me_cube_005)
ob_ojos_cara_1 = bpy.data.objects.new('Ojos Cara 1', me_cube_001)
ob_boca_cara_2 = bpy.data.objects.new('Boca Cara 2', me_cube_007)
ob_ojos_cara_2 = bpy.data.objects.new('Ojos Cara 2', me_cube_006)
ob_boca_cara3 = bpy.data.objects.new('Boca Cara3', me_cube_009)
ob_ojos_cara_3 = bpy.data.objects.new('Ojos Cara 3', me_cube_008)
ob_boca_cara_4 = bpy.data.objects.new('Boca Cara 4', me_cube_011)
ob_ojos_cara_4 = bpy.data.objects.new('Ojos Cara 4', me_cube_010)

# ---- transforms, parenting, visibility, modifiers, constraints
ob_totem.location = (0.1268, 0.002059, 0.4825)
ob_totem.scale = (0.4638, 0.4404, 0.4585)
ob_totem.lock_rotations_4d = False
ob_totem.empty_display_type = 'ARROWS'
ob_totem.lineart.crease_threshold = 0.0
_m = ob_totem.modifiers.new('Subdivision', 'SUBSURF')
_m.levels = 3
_m = ob_totem.modifiers.new('Array', 'ARRAY')
_m.count = 4
_m.relative_offset_displace = (0.0, 0.0, 0.98)
ob_pinchos.location = (0.9824, 0.002059, 3.315)
ob_pinchos.scale = (0.4585, 0.1818, 0.1117)
_m = ob_pinchos.modifiers.new('Subdivision', 'SUBSURF')
_m.levels = 2
_m = ob_pinchos.modifiers.new('Mirror', 'MIRROR')
_m.mirror_object = ob_totem
ob_boca_cara_1.location = (0.1397, -0.3766, 2.983)
ob_boca_cara_1.scale = (0.1391, 0.1782, 0.03827)
_m = ob_boca_cara_1.modifiers.new('Subdivision', 'SUBSURF')
_m.levels = 2
ob_ojos_cara_1.location = (0.3315, -0.3568, 3.211)
ob_ojos_cara_1.scale = (0.1586, 0.1586, 0.1586)
_m = ob_ojos_cara_1.modifiers.new('Subdivision', 'SUBSURF')
_m.levels = 2
_m = ob_ojos_cara_1.modifiers.new('Mirror', 'MIRROR')
_m.mirror_object = ob_totem
ob_boca_cara_2.location = (0.1322, -0.3258, 2.028)
ob_boca_cara_2.scale = (0.1046, 0.1046, 0.08644)
_m = ob_boca_cara_2.modifiers.new('Subdivision', 'SUBSURF')
ob_ojos_cara_2.location = (0.321, -0.3612, 2.367)
ob_ojos_cara_2.scale = (0.1178, 0.04547, 0.1813)
_m = ob_ojos_cara_2.modifiers.new('Subdivision', 'SUBSURF')
_m = ob_ojos_cara_2.modifiers.new('Mirror', 'MIRROR')
_m.mirror_object = ob_totem
ob_boca_cara3.location = (0.1397, -0.3766, 1.215)
ob_boca_cara3.scale = (0.1391, 0.1782, 0.03827)
_m = ob_boca_cara3.modifiers.new('Subdivision', 'SUBSURF')
_m.levels = 2
ob_ojos_cara_3.location = (0.3315, -0.3568, 1.443)
ob_ojos_cara_3.scale = (0.1586, 0.1586, 0.1586)
_m = ob_ojos_cara_3.modifiers.new('Subdivision', 'SUBSURF')
_m.levels = 2
_m = ob_ojos_cara_3.modifiers.new('Mirror', 'MIRROR')
_m.mirror_object = ob_totem
ob_boca_cara_4.location = (0.1195, -0.3638, 0.2714)
ob_boca_cara_4.scale = (0.0917, 0.0917, 0.0917)
_m = ob_boca_cara_4.modifiers.new('Subdivision', 'SUBSURF')
_m.levels = 2
ob_ojos_cara_4.location = (0.3532, -0.4055, 0.5924)
ob_ojos_cara_4.rotation_euler = (1.521, 1.536, 1.569)
ob_ojos_cara_4.scale = (0.08462, 0.03267, 0.1303)
_m = ob_ojos_cara_4.modifiers.new('Subdivision', 'SUBSURF')
_m = ob_ojos_cara_4.modifiers.new('Mirror', 'MIRROR')
_m.mirror_object = ob_totem

# ---- collection membership
col_totem.objects.link(ob_totem)
col_totem.objects.link(ob_pinchos)
col_cara_1.objects.link(ob_boca_cara_1)
col_cara_1.objects.link(ob_ojos_cara_1)
col_cara_2.objects.link(ob_boca_cara_2)
col_cara_2.objects.link(ob_ojos_cara_2)
col_cara_3.objects.link(ob_boca_cara3)
col_cara_3.objects.link(ob_ojos_cara_3)
col_cara_4.objects.link(ob_boca_cara_4)
col_cara_4.objects.link(ob_ojos_cara_4)

# ---- scene / render settings (as saved in the file)
scene.frame_start = 1; scene.frame_end = 250; scene.frame_set(1)
scene.render.engine = 'CYCLES'
bpy.context.view_layer.update()

# ---- added for rendering (the .blend has no active camera and no usable light): camera, sun
cam_auto = bpy.data.cameras.new('AutoCamera')
cam_auto.lens = 50.0
cam_auto.sensor_width = 36.0
cam_auto.clip_end = 1000.0
ob_auto_camera = bpy.data.objects.new('AutoCamera', cam_auto)
scene.collection.objects.link(ob_auto_camera)
ob_auto_camera.location = (4.34654, -5.09553, 5.18931)
ob_auto_camera.rotation_euler = (1.09748, -7.21219e-08, 0.694738)
scene.camera = ob_auto_camera
light_auto_sun = bpy.data.lights.new('AutoSun', 'SUN')
light_auto_sun.energy = 3.0
light_auto_sun.angle = 0.0523599
ob_auto_sun = bpy.data.objects.new('AutoSun', light_auto_sun)
scene.collection.objects.link(ob_auto_sun)
ob_auto_sun.rotation_euler = (0.872665, 0.174533, 0.523599)
bpy.context.view_layer.update()
